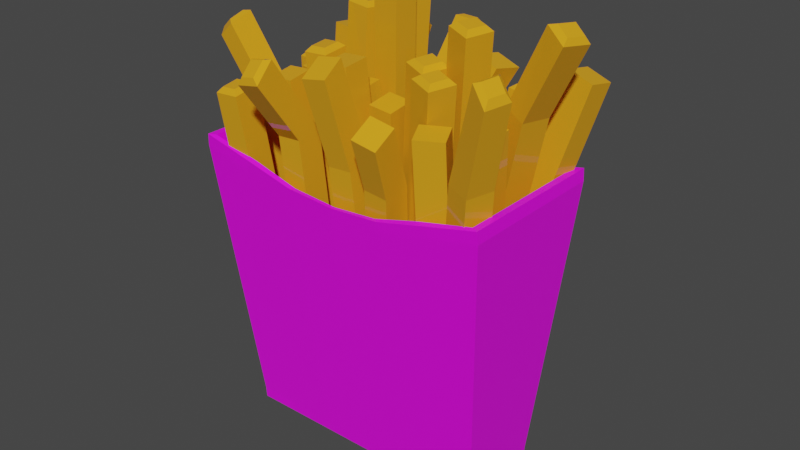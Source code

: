 # Source: fries.blend  (saved by Blender 2.93.20; exported with 4.5.12 LTS)
import bpy
from mathutils import Matrix  # noqa: F401  (used for matrix-valued properties, if any)

bpy.ops.wm.read_factory_settings(use_empty=True)
scene = bpy.context.scene
scene.name = 'Scene'

# ---- collections
col_collection = bpy.data.collections.new('Collection'); scene.collection.children.link(col_collection)

# ---- images (referenced by path relative to the original .blend; pixels are not part of the script)
import os
ASSET_DIR = os.environ.get("B2B_ASSET_DIR", "")  # directory of the original .blend (textures are referenced by path, not embedded)
HERE = os.path.dirname(os.path.abspath(__file__))  # packed textures are extracted next to this script under _unpacked/

def load_image(name, relpath, width, height, colorspace="sRGB"):
    """Load a texture the original file referenced (path relative to the .blend, or extracted next to this script)."""
    p = next((c for c in (os.path.join(HERE, relpath), os.path.join(ASSET_DIR, relpath)) if relpath and os.path.exists(c)), "")
    if p:
        img = bpy.data.images.load(p, check_existing=True)
        img.name = name
    else:  # same state as the original file: an image datablock whose file is absent (Cycles renders it pink)
        img = bpy.data.images.new(name, width, height)
        img.source = "FILE"
        img.filepath = "//" + (relpath or name)
    img.colorspace_settings.name = colorspace
    return img
img_palete_png_001 = load_image('palete.png.001', 'palete.png', 1024, 1024, 'sRGB')

# ---- materials (node trees are filled in below, after node groups)
mat_material_011 = bpy.data.materials.new('Material.011')
mat_material_011.use_transparent_shadow = False
mat_material_011.roughness = 0.5
mat_fries = bpy.data.materials.new('fries')
mat_fries.use_transparent_shadow = False
mat_fries.diffuse_color = (0.8, 0.3575, 0.01557, 1.0)
mat_fries.roughness = 0.0
mat_fries.specular_intensity = 0.1736

# ---- material node trees
mat_material_011.use_nodes = True; mat_material_011.node_tree.nodes.clear()
_N = mat_material_011.node_tree.nodes; _L = mat_material_011.node_tree.links
n0 = _N.new('ShaderNodeBsdfPrincipled'); n0.name = 'Principled BSDF'; n0.location = (10, 300)
n0.distribution = 'GGX'
n0.subsurface_method = 'BURLEY'
n0.inputs[3].default_value = 1.45
n0.inputs[27].default_value = (0.0, 0.0, 0.0, 1.0)
n0.inputs[28].default_value = 1.0
n1 = _N.new('ShaderNodeOutputMaterial'); n1.name = 'Material Output'; n1.location = (300, 300)
n2 = _N.new('ShaderNodeNormalMap'); n2.name = 'Normal Map'; n2.location = (-300, -300)
n2.label = 'Normal/Map'
n2.inputs[0].default_value = 0.0
n3 = _N.new('ShaderNodeTexImage'); n3.name = 'Image Texture'; n3.location = (-300, 600)
n3.image = img_palete_png_001
_L.new(n0.outputs[0], n1.inputs[0])
_L.new(n2.outputs[0], n0.inputs[5])
_L.new(n3.outputs[0], n0.inputs[0])
n1.is_active_output = True
mat_fries.use_nodes = True; mat_fries.node_tree.nodes.clear()
_N = mat_fries.node_tree.nodes; _L = mat_fries.node_tree.links
n0 = _N.new('ShaderNodeBsdfPrincipled'); n0.name = 'Principled BSDF'; n0.location = (10, 300)
n0.distribution = 'GGX'
n0.subsurface_method = 'BURLEY'
n0.inputs[0].default_value = (0.8, 0.3575, 0.01557, 1.0)
n0.inputs[2].default_value = 0.0
n0.inputs[3].default_value = 1.45
n0.inputs[13].default_value = 0.1736
n0.inputs[27].default_value = (0.0, 0.0, 0.0, 1.0)
n0.inputs[28].default_value = 1.0
n1 = _N.new('ShaderNodeOutputMaterial'); n1.name = 'Material Output'; n1.location = (300, 300)
n2 = _N.new('ShaderNodeNormalMap'); n2.name = 'Normal Map'; n2.location = (-300, -300)
n2.label = 'Normal/Map'
n2.inputs[0].default_value = 0.0
_L.new(n0.outputs[0], n1.inputs[0])
_L.new(n2.outputs[0], n0.inputs[5])
n1.is_active_output = True

# ---- world
world_world = bpy.data.worlds.new('World'); scene.world = world_world
world_world.use_nodes = True; world_world.node_tree.nodes.clear()
_N = world_world.node_tree.nodes; _L = world_world.node_tree.links
n0 = _N.new('ShaderNodeOutputWorld'); n0.name = 'World Output'; n0.location = (300, 300)
n1 = _N.new('ShaderNodeBackground'); n1.name = 'Background'; n1.location = (10, 300)
n1.inputs[0].default_value = (0.05088, 0.05088, 0.05088, 1.0)
_L.new(n1.outputs[0], n0.inputs[0])
n0.is_active_output = True
world_world.color = (0.05088, 0.05088, 0.05088)
world_world.use_sun_shadow = False
world_world.sun_shadow_jitter_overblur = 0.0

# ---- meshes
me_cube_030 = bpy.data.meshes.new('Cube.030')
me_cube_030.from_pydata([(0.08554, 0.04378, 0.1792), (0.07609, 0.02739, 0.001046), (0.08554, -0.04232, 0.1792), (0.07609, -0.02338, 0.001046), (-0.08441, 0.04378, 0.1792), (-0.07901, 0.02739, 0.001046), (-0.08441, -0.04232, 0.1792), (-0.07901, -0.02338, 0.001046), (0.09001, -0.04403, 0.1723), (0.09002, 0.04547, 0.1723), (-0.08869, -0.04445, 0.1792), (-0.0893, 0.04546, 0.1724), (-0.06055, -0.04363, 0.1657), (-0.03033, -0.0436, 0.1583), (0.0003941, -0.04359, 0.156), (0.03112, -0.0436, 0.1583), (0.06134, -0.04363, 0.1657), (0.05024, -0.02338, 0.001046), (0.02439, -0.02338, 0.001046), (-0.001461, -0.02338, 0.001046), (-0.02731, -0.02338, 0.001046), (-0.05316, -0.02338, 0.001046), (0.06136, 0.04493, 0.1656), (0.03112, 0.0449, 0.1583), (0.0003853, 0.04507, 0.156), (-0.03034, 0.04508, 0.1583), (-0.06056, 0.04511, 0.1656), (-0.05316, 0.02739, 0.001046), (-0.02731, 0.02739, 0.001046), (-0.001461, 0.02739, 0.001046), (0.02439, 0.02739, 0.001046), (0.05024, 0.02739, 0.001046), (-0.05347, -0.04232, 0.1721), (-0.02654, -0.04232, 0.1648), (0.0003941, -0.04232, 0.1627), (0.02733, -0.04232, 0.1648), (0.05426, -0.04232, 0.1721), (0.05426, 0.04378, 0.1721), (0.02733, 0.04378, 0.1648), (0.0003941, 0.04378, 0.1627), (-0.02654, 0.04378, 0.1648), (-0.05347, 0.04378, 0.1721), (0.06046, -0.02975, 0.07908), (0.06046, 0.03113, 0.07908), (0.04044, -0.02975, 0.07379), (-0.05967, 0.03113, 0.07908), (-0.05967, -0.02975, 0.07908), (-0.03965, 0.03113, 0.07379), (-0.03965, -0.02975, 0.07379), (-0.01963, -0.02975, 0.06841), (0.0003941, -0.02975, 0.06678), (0.02042, -0.02975, 0.06841), (0.04044, 0.03113, 0.07379), (0.02042, 0.03113, 0.06841), (0.0003941, 0.03113, 0.06678), (-0.01963, 0.03113, 0.06841), (0.08948, -0.04445, 0.1792), (0.08948, 0.04583, 0.1792), (0.07635, 0.02775, 0.007855), (0.05978, -0.04445, 0.1721), (0.07635, -0.02379, 0.007855), (-0.05316, -0.0242, 0.007661), (-0.0792, -0.02379, 0.007855), (-0.08869, 0.04583, 0.1792), (-0.08929, -0.04403, 0.1724), (-0.05899, 0.04583, 0.1721), (-0.0792, 0.02775, 0.007855), (0.05024, 0.02811, 0.007706), (-0.05899, -0.04445, 0.1721), (-0.0293, -0.04445, 0.1648), (0.0003941, -0.04445, 0.1627), (0.03009, -0.04445, 0.1648), (0.05024, -0.0242, 0.007659), (0.02439, -0.02423, 0.007647), (-0.001461, -0.02424, 0.007643), (-0.02731, -0.02423, 0.007648), (0.05978, 0.04565, 0.1721), (0.03009, 0.04565, 0.1648), (0.0003941, 0.04583, 0.1627), (-0.0293, 0.04583, 0.1648), (-0.05316, 0.02811, 0.007705), (-0.02731, 0.02814, 0.007695), (-0.001461, 0.02814, 0.007691), (0.02439, 0.02813, 0.007696)], [], [(9, 58, 60, 8), (12, 61, 62, 64), (64, 62, 66, 11), (22, 67, 58, 9), (0, 2, 42, 43), (2, 0, 57, 56), (36, 2, 56, 59), (4, 6, 10, 63), (41, 4, 63, 65), (0, 37, 76, 57), (37, 38, 77, 76), (38, 39, 78, 77), (39, 40, 79, 78), (40, 41, 65, 79), (6, 32, 68, 10), (32, 33, 69, 68), (33, 34, 70, 69), (34, 35, 71, 70), (35, 36, 59, 71), (1, 5, 7, 3), (41, 40, 55, 47), (33, 32, 48, 49), (40, 39, 54, 55), (32, 6, 46, 48), (39, 38, 53, 54), (11, 66, 80, 26), (26, 80, 81, 25), (25, 81, 82, 24), (24, 82, 83, 23), (23, 83, 67, 22), (8, 60, 72, 16), (16, 72, 73, 15), (15, 73, 74, 14), (14, 74, 75, 13), (13, 75, 61, 12), (48, 46, 45, 47), (42, 44, 52, 43), (44, 51, 53, 52), (51, 50, 54, 53), (50, 49, 55, 54), (49, 48, 47, 55), (34, 33, 49, 50), (2, 36, 44, 42), (35, 34, 50, 51), (6, 4, 45, 46), (36, 35, 51, 44), (4, 41, 47, 45), (37, 0, 43, 52), (38, 37, 52, 53), (9, 8, 56, 57), (60, 58, 1, 3), (8, 16, 59, 56), (62, 61, 21, 7), (64, 11, 63, 10), (66, 62, 7, 5), (11, 26, 65, 63), (58, 67, 31, 1), (12, 64, 10, 68), (13, 12, 68, 69), (14, 13, 69, 70), (15, 14, 70, 71), (16, 15, 71, 59), (72, 60, 3, 17), (73, 72, 17, 18), (74, 73, 18, 19), (75, 74, 19, 20), (61, 75, 20, 21), (22, 9, 57, 76), (23, 22, 76, 77), (24, 23, 77, 78), (25, 24, 78, 79), (26, 25, 79, 65), (80, 66, 5, 27), (81, 80, 27, 28), (82, 81, 28, 29), (83, 82, 29, 30), (67, 83, 30, 31)])
me_cube_030.polygons.foreach_set('use_smooth', [True] * 77)
_k = set([(0, 2), (0, 37), (0, 43), (0, 57), (1, 3), (1, 58), (2, 36), (2, 42), (2, 56), (3, 60), (4, 6), (4, 41), (4, 45), (4, 63), (5, 7), (5, 66), (6, 10), (6, 32), (6, 46), (7, 62), (8, 9), (8, 16), (8, 56), (8, 60), (9, 22), (9, 57), (9, 58), (10, 63), (10, 64), (10, 68), (11, 26), (11, 63), (11, 64), (11, 66), (12, 64), (12, 68), (13, 69), (13, 75), (14, 70), (14, 74), (15, 16), (15, 71), (16, 59), (17, 72), (21, 61), (22, 76), (23, 83), (24, 78), (24, 82), (25, 26), (25, 79), (26, 65), (27, 80), (30, 83), (31, 67), (32, 33), (32, 68), (33, 34), (33, 49), (33, 69), (34, 35), (34, 50), (34, 70), (35, 36), (35, 51), (35, 71), (36, 59), (37, 38), (37, 76), (38, 39), (38, 53), (38, 77), (39, 40), (39, 54), (39, 78), (40, 41), (40, 55), (40, 79), (41, 65), (42, 43), (42, 44), (43, 52), (44, 51), (45, 46), (45, 47), (46, 48), (47, 55), (48, 49), (49, 50), (49, 55), (50, 51), (50, 54), (51, 53), (52, 53), (53, 54), (54, 55), (56, 57), (56, 59), (57, 76), (58, 60), (58, 67), (59, 71), (60, 72), (61, 62), (61, 75), (62, 64), (62, 66), (63, 65), (65, 79), (66, 80), (68, 69), (69, 70), (70, 71), (72, 73), (76, 77), (77, 78), (78, 79)])
me_cube_030.attributes.new('sharp_edge', 'BOOLEAN', 'EDGE').data.foreach_set('value', [ (min(e.vertices), max(e.vertices)) in _k for e in me_cube_030.edges])
_uv = me_cube_030.uv_layers.new(name='UVMap')
_uv.uv.foreach_set('vector', [0.9481, 0.9244, 0.9506, 0.9244, 0.9506, 0.9271, 0.9481, 0.9271, 0.9481, 0.9295, 0.9506, 0.9294, 0.9506, 0.9299, 0.9481, 0.9299, 0.9481, 0.9299, 0.9506, 0.9299, 0.9506, 0.9327, 0.9481, 0.9326, 0.9481, 0.935, 0.9506, 0.935, 0.9506, 0.9354, 0.9481, 0.9354, 0.9093, 0.9579, 0.9093, 0.9327, 0.9093, 0.9327, 0.9093, 0.9579, 0.2996, 0.9285, 0.2996, 0.9387, 0.299, 0.9393, 0.299, 0.9279, 0.3013, 0.9285, 0.2996, 0.9285, 0.299, 0.9279, 0.3009, 0.9279, 0.3225, 0.8995, 0.3225, 0.9052, 0.3222, 0.9055, 0.3222, 0.8992, 0.3081, 0.9387, 0.3098, 0.9387, 0.3104, 0.9393, 0.3085, 0.9393, 0.2996, 0.9387, 0.3013, 0.9387, 0.3009, 0.9393, 0.299, 0.9393, 0.3013, 0.9387, 0.303, 0.9387, 0.3028, 0.9393, 0.3009, 0.9393, 0.303, 0.9387, 0.3047, 0.9387, 0.3047, 0.9393, 0.3028, 0.9393, 0.3047, 0.9387, 0.3064, 0.9387, 0.3066, 0.9393, 0.3047, 0.9393, 0.3064, 0.9387, 0.3081, 0.9387, 0.3085, 0.9393, 0.3066, 0.9393, 0.3098, 0.9285, 0.3081, 0.9285, 0.3085, 0.9279, 0.3104, 0.9279, 0.3081, 0.9285, 0.3064, 0.9285, 0.3066, 0.9279, 0.3085, 0.9279, 0.3064, 0.9285, 0.3047, 0.9285, 0.3047, 0.9279, 0.3066, 0.9279, 0.3047, 0.9285, 0.303, 0.9285, 0.3028, 0.9279, 0.3047, 0.9279, 0.303, 0.9285, 0.3013, 0.9285, 0.3009, 0.9279, 0.3028, 0.9279, 0.3047, 0.9155, 0.3047, 0.9752, 0.3047, 0.9553, 0.3047, 0.9354, 0.9303, 0.9579, 0.9261, 0.9579, 0.9261, 0.9579, 0.9303, 0.9579, 0.9261, 0.9327, 0.9303, 0.9327, 0.9303, 0.9327, 0.9261, 0.9327, 0.9261, 0.9579, 0.9219, 0.9579, 0.9219, 0.9579, 0.9261, 0.9579, 0.9303, 0.9327, 0.9345, 0.9327, 0.9345, 0.9327, 0.9303, 0.9327, 0.9219, 0.9579, 0.9177, 0.9579, 0.9177, 0.9579, 0.9219, 0.9579, 0.9481, 0.9326, 0.9506, 0.9327, 0.9506, 0.9331, 0.9481, 0.9331, 0.9481, 0.9331, 0.9506, 0.9331, 0.9506, 0.9336, 0.9481, 0.9336, 0.9481, 0.9336, 0.9506, 0.9336, 0.9506, 0.934, 0.9481, 0.934, 0.9481, 0.934, 0.9506, 0.934, 0.9506, 0.9345, 0.9481, 0.9345, 0.9481, 0.9345, 0.9506, 0.9345, 0.9506, 0.935, 0.9481, 0.935, 0.9481, 0.9271, 0.9506, 0.9271, 0.9506, 0.9276, 0.9481, 0.9276, 0.9481, 0.9276, 0.9506, 0.9276, 0.9506, 0.9281, 0.9481, 0.928, 0.9481, 0.928, 0.9506, 0.9281, 0.9506, 0.9285, 0.9481, 0.9285, 0.9481, 0.9285, 0.9506, 0.9285, 0.9506, 0.929, 0.9481, 0.929, 0.9481, 0.929, 0.9506, 0.929, 0.9506, 0.9294, 0.9481, 0.9295, 0.6753, 0.5515, 0.679, 0.5515, 0.679, 0.5735, 0.6753, 0.5735, 0.657, 0.5515, 0.6606, 0.5515, 0.6606, 0.5735, 0.657, 0.5735, 0.6606, 0.5515, 0.6643, 0.5515, 0.6643, 0.5735, 0.6606, 0.5735, 0.6643, 0.5515, 0.668, 0.5515, 0.668, 0.5735, 0.6643, 0.5735, 0.668, 0.5515, 0.6716, 0.5515, 0.6716, 0.5735, 0.668, 0.5735, 0.6716, 0.5515, 0.6753, 0.5515, 0.6753, 0.5735, 0.6716, 0.5735, 0.9219, 0.9327, 0.9261, 0.9327, 0.9261, 0.9327, 0.9219, 0.9327, 0.9093, 0.9327, 0.9135, 0.9327, 0.9135, 0.9327, 0.9093, 0.9327, 0.9177, 0.9327, 0.9219, 0.9327, 0.9219, 0.9327, 0.9177, 0.9327, 0.9345, 0.9327, 0.9345, 0.9579, 0.9345, 0.9579, 0.9345, 0.9327, 0.9135, 0.9327, 0.9177, 0.9327, 0.9177, 0.9327, 0.9135, 0.9327, 0.9345, 0.9579, 0.9303, 0.9579, 0.9303, 0.9579, 0.9345, 0.9579, 0.9135, 0.9579, 0.9093, 0.9579, 0.9093, 0.9579, 0.9135, 0.9579, 0.9177, 0.9579, 0.9135, 0.9579, 0.9135, 0.9579, 0.9177, 0.9579, 0.3086, 0.9365, 0.3086, 0.9449, 0.3083, 0.9449, 0.3083, 0.9365, 0.3164, 0.9449, 0.3164, 0.9366, 0.3167, 0.9365, 0.3167, 0.9449, 0.3086, 0.9449, 0.3086, 0.9462, 0.3083, 0.9463, 0.3083, 0.9449, 0.3164, 0.9534, 0.3164, 0.9519, 0.3167, 0.9519, 0.3167, 0.9533, 0.3086, 0.9534, 0.3086, 0.9617, 0.3083, 0.9617, 0.3083, 0.9533, 0.3164, 0.9617, 0.3164, 0.9534, 0.3167, 0.9533, 0.3167, 0.9617, 0.3086, 0.9617, 0.3086, 0.963, 0.3083, 0.9631, 0.3083, 0.9617, 0.3164, 0.9701, 0.3164, 0.9687, 0.3167, 0.9687, 0.3167, 0.9701, 0.3086, 0.952, 0.3086, 0.9534, 0.3083, 0.9533, 0.3083, 0.9519, 0.3086, 0.9506, 0.3086, 0.952, 0.3083, 0.9519, 0.3083, 0.9505, 0.3086, 0.9491, 0.3086, 0.9506, 0.3083, 0.9505, 0.3083, 0.9491, 0.3087, 0.9477, 0.3086, 0.9491, 0.3083, 0.9491, 0.3083, 0.9477, 0.3086, 0.9462, 0.3087, 0.9477, 0.3083, 0.9477, 0.3083, 0.9463, 0.3164, 0.9464, 0.3164, 0.9449, 0.3167, 0.9449, 0.3167, 0.9463, 0.3164, 0.9477, 0.3164, 0.9464, 0.3167, 0.9463, 0.3167, 0.9477, 0.3164, 0.9491, 0.3164, 0.9477, 0.3167, 0.9477, 0.3167, 0.9491, 0.3164, 0.9505, 0.3164, 0.9491, 0.3167, 0.9491, 0.3167, 0.9505, 0.3164, 0.9519, 0.3164, 0.9505, 0.3167, 0.9505, 0.3167, 0.9519, 0.3086, 0.9688, 0.3086, 0.9702, 0.3083, 0.9701, 0.3083, 0.9687, 0.3086, 0.9674, 0.3086, 0.9688, 0.3083, 0.9687, 0.3083, 0.9673, 0.3086, 0.9659, 0.3086, 0.9674, 0.3083, 0.9673, 0.3083, 0.9659, 0.3087, 0.9645, 0.3086, 0.9659, 0.3083, 0.9659, 0.3083, 0.9645, 0.3086, 0.963, 0.3087, 0.9645, 0.3083, 0.9645, 0.3083, 0.9631, 0.3164, 0.9631, 0.3164, 0.9617, 0.3167, 0.9617, 0.3167, 0.9631, 0.3164, 0.9645, 0.3164, 0.9631, 0.3167, 0.9631, 0.3167, 0.9645, 0.3164, 0.9659, 0.3164, 0.9645, 0.3167, 0.9645, 0.3167, 0.9659, 0.3164, 0.9673, 0.3164, 0.9659, 0.3167, 0.9659, 0.3167, 0.9673, 0.3164, 0.9687, 0.3164, 0.9673, 0.3167, 0.9673, 0.3167, 0.9687])
me_cube_030.materials.append(mat_material_011)
me_cube_030.use_remesh_fix_poles = True
me_cube_030.use_remesh_preserve_attributes = False
me_cube_030.update()
me_cube_030.normals_split_custom_set([tuple(v) for v in zip(*[iter([-0.9966, 8.042e-05, 0.08281, -0.9966, 8.042e-05, 0.08281, -0.9966, 8.042e-05, 0.08281, -0.9966, 8.042e-05, 0.08281, 0.02186, 0.9913, 0.1294, 0.016, 0.9921, 0.1241, 0.01559, 0.9923, 0.1229, 0.01559, 0.9923, 0.1229, 0.9981, 1.891e-05, 0.06126, 0.9981, 1.891e-05, 0.06126, 0.9981, 1.891e-05, 0.06126, 0.9981, 1.891e-05, 0.06126, -0.02226, -0.9937, 0.1102, -0.008383, -0.9941, 0.1084, -0.01032, -0.9942, 0.1073, -0.01032, -0.9942, 0.1073, 0.97, -6.54e-08, -0.243, 0.97, -6.54e-08, -0.243, 0.97, -6.54e-08, -0.243, 0.97, -6.54e-08, -0.243, 0.0, -8.448e-08, -1.0, 0.0, -8.448e-08, -1.0, 0.0, -8.448e-08, -1.0, 0.0, -8.448e-08, -1.0, 0.203, 0.4504, -0.8694, 0.203, 0.4504, -0.8694, 0.203, 0.4504, -0.8694, 0.203, 0.4504, -0.8694, 0.0, -8.448e-08, -1.0, 0.0, -8.448e-08, -1.0, 0.0, -8.448e-08, -1.0, 0.0, -8.448e-08, -1.0, -0.2006, -0.4793, -0.8544, -0.2006, -0.4793, -0.8544, -0.2006, -0.4793, -0.8544, -0.2006, -0.4793, -0.8544, 0.2004, -0.4837, -0.852, 0.2004, -0.4837, -0.852, 0.2004, -0.4837, -0.852, 0.2004, -0.4837, -0.852, 0.2173, -0.4812, -0.8492, 0.2173, -0.4812, -0.8492, 0.2173, -0.4812, -0.8492, 0.2173, -0.4812, -0.8492, 0.07697, -0.05421, -0.9956, 0.07697, -0.05421, -0.9956, 0.07697, -0.05421, -0.9956, 0.07697, -0.05421, -0.9956, -0.07715, -0.05195, -0.9957, -0.07715, -0.05195, -0.9957, -0.07715, -0.05195, -0.9957, -0.07715, -0.05195, -0.9957, -0.2216, -0.4477, -0.8663, -0.2216, -0.4477, -0.8663, -0.2216, -0.4477, -0.8663, -0.2216, -0.4477, -0.8663, -0.2024, 0.4648, -0.862, -0.2024, 0.4648, -0.862, -0.2024, 0.4648, -0.862, -0.2024, 0.4648, -0.862, -0.2233, 0.4337, -0.8729, -0.2233, 0.4337, -0.8729, -0.2233, 0.4337, -0.8729, -0.2233, 0.4337, -0.8729, -0.07716, 0.04994, -0.9958, -0.07716, 0.04994, -0.9958, -0.07716, 0.04994, -0.9958, -0.07716, 0.04994, -0.9958, 0.07716, 0.04994, -0.9958, 0.07716, 0.04994, -0.9958, 0.07716, 0.04994, -0.9958, 0.07716, 0.04994, -0.9958, 0.2233, 0.4337, -0.8729, 0.2233, 0.4337, -0.8729, 0.2233, 0.4337, -0.8729, 0.2233, 0.4337, -0.8729, 0.0, 1.628e-07, 1.0, 0.0, 1.628e-07, 1.0, 0.0, 1.628e-07, 1.0, 0.0, 1.628e-07, 1.0, -0.03523, 0.9906, -0.1325, -0.03564, 0.9905, -0.1325, -0.03564, 0.9905, -0.1325, -0.03272, 0.9906, -0.1326, -0.03542, -0.9907, -0.1317, -0.03502, -0.9907, -0.1317, -0.03245, -0.9907, -0.1318, -0.03542, -0.9907, -0.1317, -0.01066, 0.9913, -0.1308, -0.01066, 0.9913, -0.1308, -0.01066, 0.9913, -0.1308, -0.01066, 0.9913, -0.1308, -0.03502, -0.9907, -0.1317, -0.03209, -0.9908, -0.1318, -0.03209, -0.9908, -0.1318, -0.03245, -0.9907, -0.1318, 0.01066, 0.9913, -0.1308, 0.01066, 0.9913, -0.1308, 0.01066, 0.9913, -0.1308, 0.01066, 0.9913, -0.1308, 0.01366, -0.9941, 0.1078, 0.01366, -0.9941, 0.1078, 0.009498, -0.994, 0.109, 0.01432, -0.9939, 0.1097, 0.01432, -0.9939, 0.1097, 0.009498, -0.994, 0.109, 0.004847, -0.9938, 0.1109, 0.005377, -0.9936, 0.1128, 0.005377, -0.9936, 0.1128, 0.004847, -0.9938, 0.1109, -0.0007844, -0.9937, 0.1121, 0.006284, -0.9936, 0.1125, -0.01384, -0.9936, 0.1117, -0.0007844, -0.9937, 0.1121, -0.004019, -0.9937, 0.1119, -0.0153, -0.9938, 0.1098, -0.0153, -0.9938, 0.1098, -0.007232, -0.994, 0.109, -0.008383, -0.9941, 0.1084, -0.02226, -0.9937, 0.1102, -0.01561, 0.9923, 0.1232, -0.01561, 0.9923, 0.1232, -0.01604, 0.9921, 0.1245, -0.01634, 0.992, 0.1254, -0.01634, 0.992, 0.1254, -0.01604, 0.9921, 0.1245, -0.005498, 0.9919, 0.1268, -0.006206, 0.9917, 0.1287, -0.006206, 0.9917, 0.1287, -0.005498, 0.9919, 0.1268, 2.691e-05, 0.9918, 0.1281, -0.00918, 0.9917, 0.1283, 0.007168, 0.9917, 0.1283, 2.691e-05, 0.9918, 0.1281, 0.001987, 0.9919, 0.127, 0.007264, 0.9917, 0.1283, 0.0286, 0.9921, 0.1222, 0.01638, 0.992, 0.1253, 0.016, 0.9921, 0.1241, 0.02186, 0.9913, 0.1294, -0.2576, -2.538e-07, -0.9662, -0.2555, -2.54e-07, -0.9668, -0.2555, -2.54e-07, -0.9668, -0.2576, -2.538e-07, -0.9662, 0.2555, -2.309e-07, -0.9668, 0.2576, -2.307e-07, -0.9662, 0.2576, -2.307e-07, -0.9662, 0.2555, -2.309e-07, -0.9668, 0.2576, -2.307e-07, -0.9662, 0.2597, -2.306e-07, -0.9657, 0.2597, -2.306e-07, -0.9657, 0.2576, -2.307e-07, -0.9662, 0.08119, -2.395e-07, -0.9967, 0.08119, -2.395e-07, -0.9967, 0.08119, -2.395e-07, -0.9967, 0.08119, -2.395e-07, -0.9967, -0.08119, -2.484e-07, -0.9967, -0.08119, -2.484e-07, -0.9967, -0.08119, -2.484e-07, -0.9967, -0.08119, -2.484e-07, -0.9967, -0.2597, -2.537e-07, -0.9657, -0.2576, -2.538e-07, -0.9662, -0.2576, -2.538e-07, -0.9662, -0.2597, -2.537e-07, -0.9657, -0.01059, -0.9915, -0.13, -0.01059, -0.9915, -0.13, -0.01059, -0.9915, -0.13, -0.01059, -0.9915, -0.13, 0.03188, -0.9908, -0.1318, 0.03504, -0.9907, -0.1317, 0.03228, -0.9908, -0.1318, 0.03188, -0.9908, -0.1318, 0.01059, -0.9915, -0.13, 0.01059, -0.9915, -0.13, 0.01059, -0.9915, -0.13, 0.01059, -0.9915, -0.13, -0.9708, -6.7e-08, -0.2399, -0.9708, -6.7e-08, -0.2399, -0.9708, -6.7e-08, -0.2399, -0.9708, -6.7e-08, -0.2399, 0.03504, -0.9907, -0.1317, 0.03542, -0.9907, -0.1317, 0.03542, -0.9907, -0.1317, 0.03228, -0.9908, -0.1318, -0.0323, 0.9906, -0.1326, -0.03523, 0.9906, -0.1325, -0.03272, 0.9906, -0.1326, -0.0323, 0.9906, -0.1326, 0.0352, 0.9906, -0.1325, 0.03209, 0.9906, -0.1326, 0.03209, 0.9906, -0.1326, 0.03254, 0.9906, -0.1326, 0.03564, 0.9905, -0.1325, 0.0352, 0.9906, -0.1325, 0.03254, 0.9906, -0.1326, 0.03564, 0.9905, -0.1325, -0.9969, 6.69e-05, -0.07873, -0.9969, 6.69e-05, -0.07873, -0.9969, 6.69e-05, -0.07873, -0.9969, 6.69e-05, -0.07873, -0.9993, -8.484e-06, 0.03794, -0.9993, -8.484e-06, 0.03794, -0.9993, -8.484e-06, 0.03794, -0.9993, -8.484e-06, 0.03794, -0.01456, 0.9958, 0.09074, -0.01456, 0.9958, 0.09074, -0.01456, 0.9958, 0.09074, -0.01456, 0.9958, 0.09074, 0.008232, 0.9958, 0.0911, 0.008232, 0.9958, 0.0911, 0.008232, 0.9958, 0.0911, 0.008232, 0.9958, 0.0911, 0.9961, 1.804e-05, -0.08859, 0.9961, 1.804e-05, -0.08859, 0.9961, 1.804e-05, -0.08859, 0.9961, 1.804e-05, -0.08859, 0.9996, -5.883e-06, 0.02745, 0.9996, -5.883e-06, 0.02745, 0.9996, -5.883e-06, 0.02745, 0.9996, -5.883e-06, 0.02745, 0.01273, -0.9968, 0.07939, 0.01273, -0.9968, 0.07939, 0.01273, -0.9968, 0.07939, 0.01273, -0.9968, 0.07939, -0.007149, -0.9968, 0.07963, -0.007149, -0.9968, 0.07963, -0.007149, -0.9968, 0.07963, -0.007149, -0.9968, 0.07963, 0.01449, 0.9958, 0.09043, 0.01449, 0.9958, 0.09043, 0.01449, 0.9958, 0.09043, 0.01449, 0.9958, 0.09043, 0.0286, 0.9921, 0.1222, 0.02186, 0.9913, 0.1294, 0.02924, 0.9921, 0.122, 0.02924, 0.9921, 0.122, 0.007168, 0.9917, 0.1283, 0.007264, 0.9917, 0.1283, 0.009322, 0.9917, 0.1282, 0.009322, 0.9917, 0.1282, -0.006206, 0.9917, 0.1287, -0.00918, 0.9917, 0.1283, -0.009357, 0.9917, 0.1283, -0.009357, 0.9917, 0.1283, -0.02932, 0.9921, 0.1223, -0.02932, 0.9921, 0.1223, -0.02932, 0.9921, 0.1223, -0.02932, 0.9921, 0.1223, -0.008239, 0.9958, 0.09142, -0.008239, 0.9958, 0.09142, -0.008239, 0.9958, 0.09142, -0.008239, 0.9958, 0.09142, -0.005498, 0.9919, 0.1268, -0.0005024, 0.9921, 0.1251, -0.0005024, 0.9921, 0.1251, -0.0003431, 0.992, 0.1265, 2.691e-05, 0.9918, 0.1281, -0.005498, 0.9919, 0.1268, -0.0003431, 0.992, 0.1265, 1.536e-05, 0.9918, 0.1277, 0.001987, 0.9919, 0.127, 2.691e-05, 0.9918, 0.1281, 1.536e-05, 0.9918, 0.1277, 0.0003653, 0.992, 0.1262, 0.0005161, 0.9922, 0.1248, 0.001987, 0.9919, 0.127, 0.0003653, 0.992, 0.1262, 0.0005161, 0.9922, 0.1248, -0.006681, -0.9968, 0.07961, -0.006681, -0.9968, 0.07961, -0.006681, -0.9968, 0.07961, -0.006681, -0.9968, 0.07961, -0.0153, -0.9938, 0.1098, -0.02226, -0.9937, 0.1102, -0.02541, -0.994, 0.1063, -0.01971, -0.9938, 0.109, -0.01384, -0.9936, 0.1117, -0.0153, -0.9938, 0.1098, -0.01971, -0.9938, 0.109, -0.01401, -0.9936, 0.1117, 0.005377, -0.9936, 0.1128, 0.006284, -0.9936, 0.1125, 0.008182, -0.9936, 0.1123, 0.008182, -0.9936, 0.1123, 0.02563, -0.9939, 0.107, 0.02563, -0.9939, 0.107, 0.02563, -0.9939, 0.107, 0.02563, -0.9939, 0.107, 0.007213, -0.9968, 0.07998, 0.007213, -0.9968, 0.07998, 0.007213, -0.9968, 0.07998, 0.007213, -0.9968, 0.07998, 0.004847, -0.9938, 0.1109, 0.009498, -0.994, 0.109, 0.0004556, -0.994, 0.1094, 0.0003071, -0.9939, 0.1106, -0.0007844, -0.9937, 0.1121, 0.004847, -0.9938, 0.1109, 0.0003071, -0.9939, 0.1106, -3.639e-05, -0.9937, 0.1117, -0.004019, -0.9937, 0.1119, -0.0007844, -0.9937, 0.1121, -3.639e-05, -0.9937, 0.1117, -0.0002315, -0.9938, 0.1115, -0.008383, -0.9941, 0.1084, -0.007232, -0.994, 0.109, -0.00046, -0.9941, 0.1089, -0.00046, -0.9941, 0.1089])] * 3)])
me_cube_057 = bpy.data.meshes.new('Cube.057')
me_cube_057.from_pydata([(-0.0351, -0.03363, 0.1031), (-0.03558, -0.01808, 0.1043), (-0.0212, -0.03326, 0.1038), (-0.02168, -0.01771, 0.105), (-0.07786, -0.007867, 0.1145), (-0.07834, 0.00768, 0.1157), (-0.06396, -0.007494, 0.1151), (-0.06444, 0.008053, 0.1164), (-0.0602, -0.002058, 0.0931), (-0.06574, -0.01794, 0.2094), (-0.06082, 0.01339, 0.09518), (-0.06636, -0.002487, 0.2114), (-0.04631, -0.001598, 0.09382), (-0.05184, -0.01748, 0.2101), (-0.04693, 0.01385, 0.0959), (-0.05246, -0.002027, 0.2122), (-0.0351, -0.007867, 0.1031), (-0.03558, 0.00768, 0.1043), (-0.0212, -0.007494, 0.1038), (-0.02168, 0.008053, 0.105), (-0.01652, 0.001276, 0.0961), (-0.02184, -0.01232, 0.2127), (-0.01698, 0.01677, 0.09789), (-0.0223, 0.003174, 0.2144), (-0.002617, 0.001614, 0.09678), (-0.007935, -0.01198, 0.2133), (-0.00308, 0.01711, 0.09856), (-0.008398, 0.003512, 0.2151), (-0.008177, -0.001148, 0.09572), (0.004237, -0.01931, 0.2111), (-0.007917, 0.01427, 0.09811), (0.004497, -0.003898, 0.2135), (0.005667, -0.00115, 0.09423), (0.01808, -0.01932, 0.2096), (0.005927, 0.01427, 0.09662), (0.01834, -0.0039, 0.212), (0.006923, 0.001134, 0.1079), (0.01179, 0.01593, 0.1087), (0.01996, -0.003001, 0.1053), (0.02483, 0.0118, 0.1061), (-0.06448, 0.02297, 0.09569), (-0.0492, 0.02006, 0.09696), (-0.06712, 0.009306, 0.09617), (-0.05184, 0.0064, 0.09744), (0.000458, 0.02419, 0.1182), (0.03969, 0.03866, 0.2307), (0.01529, 0.02134, 0.1143), (0.05452, 0.03581, 0.2268), (-0.001643, 0.01056, 0.1202), (0.0356, 0.02504, 0.2327), (0.01319, 0.007714, 0.1163), (0.05044, 0.02219, 0.2288), (-0.01865, 0.02619, 0.1477), (-0.01257, 0.02027, 0.2649), (-0.003144, 0.02471, 0.1469), (0.002944, 0.01879, 0.264), (-0.02, 0.01234, 0.1471), (-0.01392, 0.006425, 0.2643), (-0.004496, 0.01087, 0.1462), (0.001592, 0.00495, 0.2634), (-0.042, 0.02305, 0.1099), (-0.02664, 0.02031, 0.1094), (-0.04441, 0.009359, 0.1107), (-0.02905, 0.006626, 0.1102), (0.006612, 0.03325, 0.09961), (0.01154, 0.05143, 0.2156), (0.0219, 0.03015, 0.09945), (0.02683, 0.04833, 0.2154), (0.003906, 0.01978, 0.1018), (0.008833, 0.03795, 0.2178), (0.0192, 0.01668, 0.1017), (0.02412, 0.03485, 0.2176), (-0.0131, 0.03427, 0.1146), (0.00216, 0.03103, 0.1147), (-0.01594, 0.02097, 0.1176), (-0.0006774, 0.01773, 0.1176), (-0.04233, 0.03655, 0.1145), (-0.02698, 0.03374, 0.1143), (-0.04478, 0.02302, 0.1167), (-0.02943, 0.02021, 0.1165), (-0.06493, 0.0373, 0.1106), (-0.06008, 0.0436, 0.2278), (-0.04957, 0.03456, 0.1102), (-0.04473, 0.04087, 0.2273), (-0.06733, 0.02361, 0.1115), (-0.06249, 0.02991, 0.2287), (-0.05198, 0.02088, 0.111), (-0.04713, 0.02718, 0.2282), (-0.0703, 0.03589, 0.08928), (-0.08345, 0.04718, 0.2055), (-0.05507, 0.03318, 0.09127), (-0.06821, 0.04448, 0.2074), (-0.07287, 0.02224, 0.09032), (-0.08601, 0.03354, 0.2065), (-0.05763, 0.01953, 0.0923), (-0.07078, 0.03083, 0.2085), (-0.022, 0.03366, 0.1065), (-0.01715, 0.03996, 0.2623), (-0.006642, 0.03092, 0.106), (-0.001797, 0.03723, 0.2618), (-0.02441, 0.01997, 0.1074), (-0.01956, 0.02627, 0.2632), (-0.009051, 0.01724, 0.1069), (-0.004206, 0.02354, 0.2627), (-0.0546, 0.02835, 0.0978), (-0.05686, 0.01303, 0.2142), (-0.03925, 0.02557, 0.09773), (-0.0415, 0.01026, 0.2142), (-0.05706, 0.01477, 0.09597), (-0.05932, -0.0005476, 0.2124), (-0.04171, 0.01199, 0.0959), (-0.04396, -0.003321, 0.2123), (0.05913, -0.03016, 0.1168), (0.06399, -0.01536, 0.1177), (0.07217, -0.03429, 0.1142), (0.07703, -0.01949, 0.1151), (0.05022, -0.001148, 0.09572), (0.06263, -0.01931, 0.2111), (0.05048, 0.01427, 0.09811), (0.06289, -0.003898, 0.2135), (0.06406, -0.00115, 0.09423), (0.07648, -0.01932, 0.2096), (0.06432, 0.01427, 0.09662), (0.07674, -0.0039, 0.212), (0.0537, 0.03707, 0.1182), (0.08548, 0.0484, 0.2307), (0.06854, 0.03422, 0.1143), (0.1003, 0.04555, 0.2268), (0.0516, 0.02345, 0.1202), (0.08338, 0.03478, 0.2327), (0.06644, 0.0206, 0.1163), (0.09822, 0.03193, 0.2288), (0.04697, 0.03111, 0.09961), (0.06227, 0.02801, 0.09945), (0.04427, 0.01763, 0.1018), (0.05956, 0.01453, 0.1017), (0.06225, -0.02445, 0.09961), (0.06924, -0.04194, 0.2156), (0.04816, -0.03117, 0.09945), (0.05515, -0.04865, 0.2154), (0.05631, -0.01205, 0.1018), (0.0633, -0.02954, 0.2178), (0.04223, -0.01877, 0.1017), (0.04922, -0.03626, 0.2176), (0.01157, -0.02906, 0.09572), (0.02415, -0.0549, 0.2092), (0.01184, -0.01364, 0.09811), (0.02449, -0.04149, 0.2172), (0.02542, -0.02906, 0.09423), (0.0376, -0.0533, 0.2059), (0.02568, -0.01364, 0.09662), (0.03793, -0.03988, 0.2139), (-0.00143, -0.03485, 0.1185), (-0.006041, -0.05469, 0.2317), (-0.001909, -0.01931, 0.1197), (-0.008112, -0.04096, 0.2389), (0.01247, -0.03448, 0.1192), (0.00768, -0.05375, 0.2339), (0.01199, -0.01893, 0.1204), (0.005608, -0.04002, 0.241), (-0.009682, -0.02036, 0.1031), (-0.01518, -0.02986, 0.231), (-0.01016, -0.004812, 0.1043), (-0.01566, -0.01431, 0.2323), (0.00422, -0.01999, 0.1038), (-0.001278, -0.02949, 0.2317), (0.003741, -0.004439, 0.105), (-0.001757, -0.01394, 0.2329), (0.02695, 0.007362, 0.1279), (0.03182, 0.02216, 0.1288), (0.03999, 0.003228, 0.1253), (0.04486, 0.01803, 0.1262), (-0.06988, -0.03218, 0.0931), (-0.0705, -0.01673, 0.09518), (-0.05598, -0.03172, 0.09382), (-0.0566, -0.01627, 0.0959), (0.02367, -0.01543, 0.1079), (0.02853, -0.0006335, 0.1087), (0.03671, -0.01957, 0.1053), (0.04157, -0.004768, 0.1061), (0.04584, 0.01643, 0.1371), (0.05123, 0.03107, 0.1372), (0.05827, 0.01188, 0.1328), (0.06366, 0.02652, 0.1329), (-0.004439, -0.04005, 0.1825), (-0.004918, -0.0245, 0.1837), (0.008984, -0.02413, 0.1844), (0.009463, -0.03968, 0.1832), (0.02043, -0.04201, 0.178), (0.02069, -0.0266, 0.1804), (0.03453, -0.0266, 0.1789), (0.03427, -0.04201, 0.1765), (0.07016, -0.04065, 0.1953), (0.07502, -0.02585, 0.1961), (0.08806, -0.02998, 0.1936), (0.0832, -0.04478, 0.1927), (0.06865, 0.00491, 0.2188), (0.07405, 0.01955, 0.2189), (0.08647, 0.01501, 0.2146), (0.08108, 0.0003659, 0.2145), (-0.0397, 0.04704, 0.1822), (-0.02435, 0.04423, 0.1821), (-0.0268, 0.0307, 0.1843), (-0.04215, 0.03351, 0.1844), (0.02313, 0.03227, 0.1985), (0.03797, 0.02942, 0.1946), (0.03587, 0.0158, 0.1966), (0.02103, 0.01865, 0.2005), (-0.08134, -0.01389, 0.1885), (-0.08182, 0.001661, 0.1898), (-0.06792, 0.002035, 0.1905), (-0.06744, -0.01351, 0.1892), (-0.03884, -0.04008, 0.1899), (-0.03932, -0.02453, 0.1912), (-0.02541, -0.02416, 0.1919), (-0.02494, -0.03971, 0.1906), (-0.01037, 0.04886, 0.1825), (0.004898, 0.04562, 0.1826), (0.002061, 0.03231, 0.1856), (-0.0132, 0.03555, 0.1855), (-0.03756, -0.06368, 0.2279), (-0.03984, -0.06407, 0.2234), (-0.03864, -0.05593, 0.2345), (-0.04143, -0.05236, 0.2335), (-0.02914, -0.06389, 0.2295), (-0.02616, -0.06443, 0.226), (-0.03022, -0.05614, 0.2361), (-0.02775, -0.05272, 0.2361), (-0.1046, -0.01378, 0.2283), (-0.105, -0.01588, 0.2237), (-0.105, -0.00387, 0.2309), (-0.1057, -0.0007731, 0.2276), (-0.09814, -0.01495, 0.2338), (-0.09457, -0.01767, 0.2326), (-0.09855, -0.005031, 0.2364), (-0.09526, -0.002573, 0.2365), (-0.03801, -0.01463, 0.2314), (-0.04049, -0.01717, 0.2283), (-0.03833, -0.004415, 0.2322), (-0.04097, -0.001623, 0.2296), (-0.02945, -0.0144, 0.2318), (-0.02659, -0.0168, 0.229), (-0.02977, -0.004185, 0.2326), (-0.02706, -0.00125, 0.2303), (0.02875, -0.0147, 0.239), (0.02504, -0.01609, 0.2367), (0.03195, -0.004971, 0.2396), (0.0299, -0.001287, 0.2376), (0.03678, -0.01724, 0.2374), (0.03808, -0.02022, 0.2342), (0.03997, -0.007517, 0.238), (0.04295, -0.005422, 0.235), (-0.07096, 0.02561, 0.213), (-0.07288, 0.0286, 0.21), (-0.06092, 0.0237, 0.2138), (-0.0576, 0.02569, 0.2113), (-0.07259, 0.01719, 0.2133), (-0.07552, 0.01494, 0.2105), (-0.06255, 0.01529, 0.2141), (-0.06024, 0.01203, 0.2118), (-0.03498, 0.02625, 0.2496), (-0.03725, 0.02923, 0.2469), (-0.0249, 0.02446, 0.2493), (-0.02189, 0.0265, 0.2464), (-0.03647, 0.01783, 0.2501), (-0.03966, 0.01554, 0.2477), (-0.02638, 0.01603, 0.2498), (-0.0243, 0.01281, 0.2472), (-0.007052, 0.07935, 0.228), (-0.00956, 0.07998, 0.2241), (0.003144, 0.07828, 0.2279), (0.005946, 0.0783, 0.224), (-0.007673, 0.07307, 0.2338), (-0.01065, 0.06983, 0.2335), (0.002522, 0.07201, 0.2338), (0.004864, 0.06816, 0.2334), (-0.03557, 0.06457, 0.2289), (-0.03778, 0.0662, 0.2249), (-0.02552, 0.06292, 0.23), (-0.02247, 0.06372, 0.2266), (-0.03724, 0.0572, 0.233), (-0.04047, 0.05425, 0.2315), (-0.02718, 0.05555, 0.2341), (-0.02516, 0.05176, 0.2332), (0.08972, -0.04569, 0.2499), (0.08637, -0.04715, 0.2489), (0.09213, -0.03647, 0.2506), (0.0902, -0.03267, 0.2499), (0.09556, -0.04833, 0.2444), (0.09601, -0.05141, 0.2397), (0.09797, -0.03911, 0.245), (0.09985, -0.03693, 0.2407), (0.054, 0.04616, 0.216), (0.05179, 0.04887, 0.2129), (0.06405, 0.04413, 0.2158), (0.06708, 0.04577, 0.2127), (0.05234, 0.03786, 0.2173), (0.04908, 0.03539, 0.2151), (0.06239, 0.03583, 0.2172), (0.06438, 0.03229, 0.215), (0.04878, -0.008468, 0.2591), (0.04507, -0.00986, 0.2568), (0.05197, 0.001257, 0.2596), (0.04993, 0.004941, 0.2577), (0.05681, -0.01101, 0.2575), (0.05811, -0.01399, 0.2542), (0.06, -0.001288, 0.258), (0.06297, 0.0008066, 0.2551), (-0.07285, -0.04532, 0.2098), (-0.07528, -0.0477, 0.2067), (-0.07325, -0.03517, 0.2112), (-0.0759, -0.03225, 0.2088), (-0.06429, -0.04504, 0.2103), (-0.06139, -0.04724, 0.2074), (-0.0647, -0.03489, 0.2117), (-0.06201, -0.03179, 0.2095), (0.0455, -0.03126, 0.239), (0.04179, -0.03266, 0.2367), (0.04869, -0.02154, 0.2396), (0.04665, -0.01786, 0.2376), (0.05353, -0.03381, 0.2374), (0.05483, -0.03679, 0.2342), (0.05672, -0.02409, 0.238), (0.05969, -0.02199, 0.235), (0.0968, -7.69e-05, 0.2655), (0.09259, -0.001454, 0.2647), (0.09996, 0.00963, 0.2646), (0.0974, 0.01332, 0.2633), (0.1037, -0.002735, 0.2611), (0.1038, -0.005765, 0.2577), (0.1069, 0.006972, 0.2602), (0.1086, 0.009013, 0.2563)], [], [(226, 222, 220, 224), (214, 227, 225, 215), (211, 233, 229, 208), (212, 221, 223, 213), (213, 223, 227, 214), (234, 230, 228, 232), (210, 235, 233, 211), (18, 241, 237, 16), (208, 229, 231, 209), (209, 231, 235, 210), (8, 9, 11, 10), (10, 11, 15, 14), (14, 15, 13, 12), (12, 13, 9, 8), (15, 11, 9, 13), (242, 238, 236, 240), (19, 243, 241, 18), (38, 249, 245, 36), (16, 237, 239, 17), (17, 239, 243, 19), (20, 21, 23, 22), (22, 23, 27, 26), (26, 27, 25, 24), (24, 25, 21, 20), (27, 23, 21, 25), (28, 29, 31, 30), (30, 31, 35, 34), (34, 35, 33, 32), (32, 33, 29, 28), (30, 34, 32, 28), (35, 31, 29, 33), (250, 246, 244, 248), (39, 251, 249, 38), (42, 257, 253, 40), (36, 245, 247, 37), (37, 247, 251, 39), (258, 254, 252, 256), (43, 259, 257, 42), (62, 265, 261, 60), (40, 253, 255, 41), (41, 255, 259, 43), (204, 45, 47, 205), (205, 47, 51, 206), (206, 51, 49, 207), (207, 49, 45, 204), (51, 47, 45, 49), (52, 53, 55, 54), (54, 55, 59, 58), (58, 59, 57, 56), (56, 57, 53, 52), (54, 58, 56, 52), (59, 55, 53, 57), (266, 262, 260, 264), (63, 267, 265, 62), (219, 273, 269, 216), (60, 261, 263, 61), (61, 263, 267, 63), (64, 65, 67, 66), (66, 67, 71, 70), (70, 71, 69, 68), (68, 69, 65, 64), (71, 67, 65, 69), (274, 270, 268, 272), (218, 275, 273, 219), (203, 281, 277, 200), (216, 269, 271, 217), (217, 271, 275, 218), (282, 278, 276, 280), (202, 283, 281, 203), (195, 289, 285, 192), (200, 277, 279, 201), (201, 279, 283, 202), (80, 81, 83, 82), (82, 83, 87, 86), (86, 87, 85, 84), (84, 85, 81, 80), (87, 83, 81, 85), (88, 89, 91, 90), (90, 91, 95, 94), (94, 95, 93, 92), (92, 93, 89, 88), (95, 91, 89, 93), (96, 97, 99, 98), (98, 99, 103, 102), (102, 103, 101, 100), (100, 101, 97, 96), (103, 99, 97, 101), (104, 105, 107, 106), (106, 107, 111, 110), (110, 111, 109, 108), (108, 109, 105, 104), (106, 110, 108, 104), (111, 107, 105, 109), (290, 286, 284, 288), (194, 291, 289, 195), (134, 297, 293, 132), (192, 285, 287, 193), (193, 287, 291, 194), (116, 117, 119, 118), (118, 119, 123, 122), (122, 123, 121, 120), (120, 121, 117, 116), (118, 122, 120, 116), (123, 119, 117, 121), (124, 125, 127, 126), (126, 127, 131, 130), (130, 131, 129, 128), (128, 129, 125, 124), (131, 127, 125, 129), (298, 294, 292, 296), (135, 299, 297, 134), (170, 305, 301, 168), (132, 293, 295, 133), (133, 295, 299, 135), (136, 137, 139, 138), (138, 139, 143, 142), (142, 143, 141, 140), (140, 141, 137, 136), (143, 139, 137, 141), (188, 145, 147, 189), (189, 147, 151, 190), (190, 151, 149, 191), (191, 149, 145, 188), (146, 150, 148, 144), (151, 147, 145, 149), (184, 153, 155, 185), (185, 155, 159, 186), (186, 159, 157, 187), (187, 157, 153, 184), (159, 155, 153, 157), (160, 161, 163, 162), (162, 163, 167, 166), (166, 167, 165, 164), (164, 165, 161, 160), (167, 163, 161, 165), (306, 302, 300, 304), (171, 307, 305, 170), (174, 313, 309, 172), (168, 301, 303, 169), (169, 303, 307, 171), (314, 310, 308, 312), (175, 315, 313, 174), (178, 321, 317, 176), (172, 309, 311, 173), (173, 311, 315, 175), (322, 318, 316, 320), (179, 323, 321, 178), (199, 329, 325, 196), (176, 317, 319, 177), (177, 319, 323, 179), (330, 326, 324, 328), (198, 331, 329, 199), (196, 325, 327, 197), (197, 327, 331, 198), (156, 187, 184, 152), (158, 186, 187, 156), (154, 185, 186, 158), (152, 184, 185, 154), (148, 191, 188, 144), (150, 190, 191, 148), (146, 189, 190, 150), (144, 188, 189, 146), (114, 195, 192, 112), (115, 194, 195, 114), (113, 193, 194, 115), (112, 192, 193, 113), (182, 199, 196, 180), (183, 198, 199, 182), (181, 197, 198, 183), (180, 196, 197, 181), (78, 203, 200, 76), (79, 202, 203, 78), (77, 201, 202, 79), (76, 200, 201, 77), (48, 207, 204, 44), (50, 206, 207, 48), (46, 205, 206, 50), (44, 204, 205, 46), (6, 211, 208, 4), (7, 210, 211, 6), (5, 209, 210, 7), (4, 208, 209, 5), (2, 215, 212, 0), (3, 214, 215, 2), (1, 213, 214, 3), (0, 212, 213, 1), (74, 219, 216, 72), (75, 218, 219, 74), (73, 217, 218, 75), (72, 216, 217, 73), (220, 222, 223, 221), (222, 226, 227, 223), (226, 224, 225, 227), (224, 220, 221, 225), (228, 230, 231, 229), (230, 234, 235, 231), (234, 232, 233, 235), (232, 228, 229, 233), (236, 238, 239, 237), (238, 242, 243, 239), (242, 240, 241, 243), (240, 236, 237, 241), (244, 246, 247, 245), (246, 250, 251, 247), (250, 248, 249, 251), (248, 244, 245, 249), (252, 254, 255, 253), (254, 258, 259, 255), (258, 256, 257, 259), (256, 252, 253, 257), (260, 262, 263, 261), (262, 266, 267, 263), (266, 264, 265, 267), (264, 260, 261, 265), (268, 270, 271, 269), (270, 274, 275, 271), (274, 272, 273, 275), (272, 268, 269, 273), (276, 278, 279, 277), (278, 282, 283, 279), (282, 280, 281, 283), (280, 276, 277, 281), (284, 286, 287, 285), (286, 290, 291, 287), (290, 288, 289, 291), (288, 284, 285, 289), (292, 294, 295, 293), (294, 298, 299, 295), (298, 296, 297, 299), (296, 292, 293, 297), (300, 302, 303, 301), (302, 306, 307, 303), (306, 304, 305, 307), (304, 300, 301, 305), (308, 310, 311, 309), (310, 314, 315, 311), (314, 312, 313, 315), (312, 308, 309, 313), (316, 318, 319, 317), (318, 322, 323, 319), (322, 320, 321, 323), (320, 316, 317, 321), (324, 326, 327, 325), (326, 330, 331, 327), (330, 328, 329, 331), (328, 324, 325, 329), (215, 225, 221, 212)])
me_cube_057.polygons.foreach_set('use_smooth', [True] * 247)
_k = set([(0, 212), (1, 213), (2, 215), (3, 214), (4, 208), (5, 209), (6, 211), (7, 210), (8, 9), (9, 11), (9, 13), (10, 11), (11, 15), (12, 13), (13, 15), (14, 15), (16, 237), (17, 239), (18, 241), (19, 243), (20, 21), (21, 23), (21, 25), (22, 23), (23, 27), (24, 25), (25, 27), (26, 27), (28, 29), (28, 30), (28, 32), (29, 31), (29, 33), (30, 31), (30, 34), (31, 35), (32, 33), (32, 34), (33, 35), (34, 35), (36, 245), (37, 247), (38, 249), (39, 251), (40, 253), (41, 255), (42, 257), (43, 259), (44, 204), (45, 47), (45, 49), (45, 204), (46, 205), (47, 51), (47, 205), (48, 207), (49, 51), (49, 207), (50, 206), (51, 206), (52, 53), (52, 54), (52, 56), (53, 55), (53, 57), (54, 55), (54, 58), (55, 59), (56, 57), (56, 58), (57, 59), (58, 59), (60, 261), (61, 263), (62, 265), (63, 267), (64, 65), (65, 67), (65, 69), (66, 67), (67, 71), (68, 69), (69, 71), (70, 71), (72, 216), (73, 217), (74, 219), (75, 218), (76, 200), (77, 201), (78, 203), (79, 202), (80, 81), (81, 83), (81, 85), (82, 83), (83, 87), (84, 85), (85, 87), (86, 87), (88, 89), (89, 91), (89, 93), (90, 91), (91, 95), (92, 93), (93, 95), (94, 95), (96, 97), (97, 99), (97, 101), (98, 99), (99, 103), (100, 101), (101, 103), (102, 103), (104, 105), (104, 106), (104, 108), (105, 107), (105, 109), (106, 107), (106, 110), (107, 111), (108, 109), (108, 110), (109, 111), (110, 111), (112, 192), (113, 193), (114, 195), (115, 194), (116, 117), (116, 118), (116, 120), (117, 119), (117, 121), (118, 119), (118, 122), (119, 123), (120, 121), (120, 122), (121, 123), (122, 123), (124, 125), (125, 127), (125, 129), (126, 127), (127, 131), (128, 129), (129, 131), (130, 131), (132, 293), (133, 295), (134, 297), (135, 299), (136, 137), (137, 139), (137, 141), (138, 139), (139, 143), (140, 141), (141, 143), (142, 143), (144, 146), (144, 148), (144, 188), (145, 147), (145, 149), (145, 188), (146, 150), (146, 189), (147, 151), (147, 189), (148, 150), (148, 191), (149, 151), (149, 191), (150, 190), (151, 190), (152, 184), (153, 155), (153, 157), (153, 184), (154, 185), (155, 159), (155, 185), (156, 187), (157, 159), (157, 187), (158, 186), (159, 186), (160, 161), (161, 163), (161, 165), (162, 163), (163, 167), (164, 165), (165, 167), (166, 167), (168, 301), (169, 303), (170, 305), (171, 307), (172, 309), (173, 311), (174, 313), (175, 315), (176, 317), (177, 319), (178, 321), (179, 323), (180, 196), (181, 197), (182, 199), (183, 198), (184, 185), (184, 187), (185, 186), (186, 187), (188, 189), (188, 191), (189, 190), (190, 191), (192, 193), (192, 195), (192, 285), (193, 194), (193, 287), (194, 195), (194, 291), (195, 289), (196, 197), (196, 199), (196, 325), (197, 198), (197, 327), (198, 199), (198, 331), (199, 329), (200, 201), (200, 203), (200, 277), (201, 202), (201, 279), (202, 203), (202, 283), (203, 281), (204, 205), (204, 207), (205, 206), (206, 207), (208, 209), (208, 211), (208, 229), (209, 210), (209, 231), (210, 211), (210, 235), (211, 233), (212, 213), (212, 215), (212, 221), (213, 214), (213, 223), (214, 215), (214, 227), (215, 225), (216, 217), (216, 219), (216, 269), (217, 218), (217, 271), (218, 219), (218, 275), (219, 273), (220, 221), (220, 222), (220, 224), (221, 223), (221, 225), (222, 223), (222, 226), (223, 227), (224, 225), (224, 226), (225, 227), (226, 227), (228, 229), (228, 230), (228, 232), (229, 231), (229, 233), (230, 231), (230, 234), (231, 235), (232, 233), (232, 234), (233, 235), (234, 235), (236, 237), (236, 238), (236, 240), (237, 239), (237, 241), (238, 239), (238, 242), (239, 243), (240, 241), (240, 242), (241, 243), (242, 243), (244, 245), (244, 246), (244, 248), (245, 247), (245, 249), (246, 247), (246, 250), (247, 251), (248, 249), (248, 250), (249, 251), (250, 251), (252, 253), (252, 254), (252, 256), (253, 255), (253, 257), (254, 255), (254, 258), (255, 259), (256, 257), (256, 258), (257, 259), (258, 259), (260, 261), (260, 262), (260, 264), (261, 263), (261, 265), (262, 263), (262, 266), (263, 267), (264, 265), (264, 266), (265, 267), (266, 267), (268, 269), (268, 270), (268, 272), (269, 271), (269, 273), (270, 271), (270, 274), (271, 275), (272, 273), (272, 274), (273, 275), (274, 275), (276, 277), (276, 278), (276, 280), (277, 279), (277, 281), (278, 279), (278, 282), (279, 283), (280, 281), (280, 282), (281, 283), (282, 283), (284, 285), (284, 286), (284, 288), (285, 287), (285, 289), (286, 287), (286, 290), (287, 291), (288, 289), (288, 290), (289, 291), (290, 291), (292, 293), (292, 294), (292, 296), (293, 295), (293, 297), (294, 295), (294, 298), (295, 299), (296, 297), (296, 298), (297, 299), (298, 299), (300, 301), (300, 302), (300, 304), (301, 303), (301, 305), (302, 303), (302, 306), (303, 307), (304, 305), (304, 306), (305, 307), (306, 307), (308, 309), (308, 310), (308, 312), (309, 311), (309, 313), (310, 311), (310, 314), (311, 315), (312, 313), (312, 314), (313, 315), (314, 315), (316, 317), (316, 318), (316, 320), (317, 319), (317, 321), (318, 319), (318, 322), (319, 323), (320, 321), (320, 322), (321, 323), (322, 323), (324, 325), (324, 326), (324, 328), (325, 327), (325, 329), (326, 327), (326, 330), (327, 331), (328, 329), (328, 330), (329, 331), (330, 331)])
me_cube_057.attributes.new('sharp_edge', 'BOOLEAN', 'EDGE').data.foreach_set('value', [ (min(e.vertices), max(e.vertices)) in _k for e in me_cube_057.edges])
_uv = me_cube_057.uv_layers.new(name='UVMap')
_uv.uv.foreach_set('vector', [0.673, 0.5429, 0.827, 0.5429, 0.827, 0.7071, 0.673, 0.7071, 0.5447, 0.5, 0.6211, 0.5, 0.6203, 0.75, 0.5447, 0.75, 0.5334, 0.75, 0.6204, 0.75, 0.6195, 1.0, 0.5334, 1.0, 0.5447, 0.0, 0.6201, 0.0, 0.6209, 0.25, 0.5447, 0.25, 0.5447, 0.25, 0.6209, 0.25, 0.6211, 0.5, 0.5447, 0.5, 0.673, 0.5429, 0.827, 0.5429, 0.827, 0.7071, 0.673, 0.7071, 0.5334, 0.5, 0.6206, 0.5, 0.6204, 0.75, 0.5334, 0.75, 0.375, 0.75, 0.6198, 0.75, 0.6198, 1.0, 0.375, 1.0, 0.5334, 0.0, 0.6195, 0.0, 0.6198, 0.25, 0.5334, 0.25, 0.5334, 0.25, 0.6198, 0.25, 0.6206, 0.5, 0.5334, 0.5, 0.375, 0.0, 0.625, 0.0, 0.625, 0.25, 0.375, 0.25, 0.375, 0.25, 0.625, 0.25, 0.625, 0.5, 0.375, 0.5, 0.375, 0.5, 0.625, 0.5, 0.625, 0.75, 0.375, 0.75, 0.375, 0.75, 0.625, 0.75, 0.625, 1.0, 0.375, 1.0, 0.625, 0.5, 0.875, 0.5, 0.875, 0.75, 0.625, 0.75, 0.673, 0.5429, 0.827, 0.5429, 0.827, 0.7071, 0.673, 0.7071, 0.375, 0.5, 0.6198, 0.5, 0.6198, 0.75, 0.375, 0.75, 0.375, 0.75, 0.62, 0.75, 0.62, 1.0, 0.375, 1.0, 0.375, 0.0, 0.6198, 0.0, 0.6198, 0.25, 0.375, 0.25, 0.375, 0.25, 0.6198, 0.25, 0.6198, 0.5, 0.375, 0.5, 0.375, 0.0, 0.625, 0.0, 0.625, 0.25, 0.375, 0.25, 0.375, 0.25, 0.625, 0.25, 0.625, 0.5, 0.375, 0.5, 0.375, 0.5, 0.625, 0.5, 0.625, 0.75, 0.375, 0.75, 0.375, 0.75, 0.625, 0.75, 0.625, 1.0, 0.375, 1.0, 0.625, 0.5, 0.875, 0.5, 0.875, 0.75, 0.625, 0.75, 0.375, 0.0, 0.625, 0.0, 0.625, 0.25, 0.375, 0.25, 0.375, 0.25, 0.625, 0.25, 0.625, 0.5, 0.375, 0.5, 0.375, 0.5, 0.625, 0.5, 0.625, 0.75, 0.375, 0.75, 0.375, 0.75, 0.625, 0.75, 0.625, 1.0, 0.375, 1.0, 0.125, 0.5, 0.375, 0.5, 0.375, 0.75, 0.125, 0.75, 0.625, 0.5, 0.875, 0.5, 0.875, 0.75, 0.625, 0.75, 0.673, 0.5429, 0.827, 0.5429, 0.827, 0.7071, 0.673, 0.7071, 0.375, 0.5, 0.62, 0.5, 0.62, 0.75, 0.375, 0.75, 0.375, 0.75, 0.6193, 0.75, 0.6193, 1.0, 0.375, 1.0, 0.375, 0.0, 0.62, 0.0, 0.62, 0.25, 0.375, 0.25, 0.375, 0.25, 0.62, 0.25, 0.62, 0.5, 0.375, 0.5, 0.673, 0.5429, 0.827, 0.5429, 0.827, 0.7071, 0.673, 0.7071, 0.375, 0.5, 0.6193, 0.5, 0.6193, 0.75, 0.375, 0.75, 0.375, 0.75, 0.6202, 0.75, 0.6202, 1.0, 0.375, 1.0, 0.375, 0.0, 0.6193, 0.0, 0.6193, 0.25, 0.375, 0.25, 0.375, 0.25, 0.6193, 0.25, 0.6193, 0.5, 0.375, 0.5, 0.5534, 0.0, 0.625, 0.0, 0.625, 0.25, 0.5534, 0.25, 0.5534, 0.25, 0.625, 0.25, 0.625, 0.5, 0.5534, 0.5, 0.5534, 0.5, 0.625, 0.5, 0.625, 0.75, 0.5534, 0.75, 0.5534, 0.75, 0.625, 0.75, 0.625, 1.0, 0.5534, 1.0, 0.625, 0.5, 0.875, 0.5, 0.875, 0.75, 0.625, 0.75, 0.375, 0.0, 0.625, 0.0, 0.625, 0.25, 0.375, 0.25, 0.375, 0.25, 0.625, 0.25, 0.625, 0.5, 0.375, 0.5, 0.375, 0.5, 0.625, 0.5, 0.625, 0.75, 0.375, 0.75, 0.375, 0.75, 0.625, 0.75, 0.625, 1.0, 0.375, 1.0, 0.125, 0.5, 0.375, 0.5, 0.375, 0.75, 0.125, 0.75, 0.625, 0.5, 0.875, 0.5, 0.875, 0.75, 0.625, 0.75, 0.673, 0.5429, 0.827, 0.5429, 0.827, 0.7071, 0.673, 0.7071, 0.375, 0.5, 0.6202, 0.5, 0.6202, 0.75, 0.375, 0.75, 0.523, 0.75, 0.6206, 0.75, 0.62, 1.0, 0.523, 1.0, 0.375, 0.0, 0.6202, 0.0, 0.6202, 0.25, 0.375, 0.25, 0.375, 0.25, 0.6202, 0.25, 0.6202, 0.5, 0.375, 0.5, 0.375, 0.0, 0.625, 0.0, 0.625, 0.25, 0.375, 0.25, 0.375, 0.25, 0.625, 0.25, 0.625, 0.5, 0.375, 0.5, 0.375, 0.5, 0.625, 0.5, 0.625, 0.75, 0.375, 0.75, 0.375, 0.75, 0.625, 0.75, 0.625, 1.0, 0.375, 1.0, 0.625, 0.5, 0.875, 0.5, 0.875, 0.75, 0.625, 0.75, 0.673, 0.5429, 0.827, 0.5429, 0.827, 0.7071, 0.673, 0.7071, 0.523, 0.5, 0.6206, 0.5, 0.6206, 0.75, 0.523, 0.75, 0.521, 0.75, 0.6198, 0.75, 0.6194, 1.0, 0.521, 1.0, 0.523, 0.0, 0.62, 0.0, 0.6201, 0.25, 0.523, 0.25, 0.523, 0.25, 0.6201, 0.25, 0.6206, 0.5, 0.523, 0.5, 0.673, 0.5429, 0.827, 0.5429, 0.827, 0.7071, 0.673, 0.7071, 0.521, 0.5, 0.62, 0.5, 0.6198, 0.75, 0.521, 0.75, 0.5242, 0.75, 0.6196, 0.75, 0.6203, 1.0, 0.5242, 1.0, 0.521, 0.0, 0.6194, 0.0, 0.6196, 0.25, 0.521, 0.25, 0.521, 0.25, 0.6196, 0.25, 0.62, 0.5, 0.521, 0.5, 0.375, 0.0, 0.625, 0.0, 0.625, 0.25, 0.375, 0.25, 0.375, 0.25, 0.625, 0.25, 0.625, 0.5, 0.375, 0.5, 0.375, 0.5, 0.625, 0.5, 0.625, 0.75, 0.375, 0.75, 0.375, 0.75, 0.625, 0.75, 0.625, 1.0, 0.375, 1.0, 0.625, 0.5, 0.875, 0.5, 0.875, 0.75, 0.625, 0.75, 0.375, 0.0, 0.625, 0.0, 0.625, 0.25, 0.375, 0.25, 0.375, 0.25, 0.625, 0.25, 0.625, 0.5, 0.375, 0.5, 0.375, 0.5, 0.625, 0.5, 0.625, 0.75, 0.375, 0.75, 0.375, 0.75, 0.625, 0.75, 0.625, 1.0, 0.375, 1.0, 0.625, 0.5, 0.875, 0.5, 0.875, 0.75, 0.625, 0.75, 0.375, 0.0, 0.625, 0.0, 0.625, 0.25, 0.375, 0.25, 0.375, 0.25, 0.625, 0.25, 0.625, 0.5, 0.375, 0.5, 0.375, 0.5, 0.625, 0.5, 0.625, 0.75, 0.375, 0.75, 0.375, 0.75, 0.625, 0.75, 0.625, 1.0, 0.375, 1.0, 0.625, 0.5, 0.875, 0.5, 0.875, 0.75, 0.625, 0.75, 0.375, 0.0, 0.625, 0.0, 0.625, 0.25, 0.375, 0.25, 0.375, 0.25, 0.625, 0.25, 0.625, 0.5, 0.375, 0.5, 0.375, 0.5, 0.625, 0.5, 0.625, 0.75, 0.375, 0.75, 0.375, 0.75, 0.625, 0.75, 0.625, 1.0, 0.375, 1.0, 0.125, 0.5, 0.375, 0.5, 0.375, 0.75, 0.125, 0.75, 0.625, 0.5, 0.875, 0.5, 0.875, 0.75, 0.625, 0.75, 0.6738, 0.5453, 0.8262, 0.5453, 0.8262, 0.7047, 0.6738, 0.7047, 0.5242, 0.5, 0.6196, 0.5, 0.6196, 0.75, 0.5242, 0.75, 0.375, 0.75, 0.6193, 0.75, 0.6193, 1.0, 0.375, 1.0, 0.5242, 0.0, 0.6203, 0.0, 0.6203, 0.25, 0.5242, 0.25, 0.5242, 0.25, 0.6203, 0.25, 0.6196, 0.5, 0.5242, 0.5, 0.375, 0.0, 0.625, 0.0, 0.625, 0.25, 0.375, 0.25, 0.375, 0.25, 0.625, 0.25, 0.625, 0.5, 0.375, 0.5, 0.375, 0.5, 0.625, 0.5, 0.625, 0.75, 0.375, 0.75, 0.375, 0.75, 0.625, 0.75, 0.625, 1.0, 0.375, 1.0, 0.125, 0.5, 0.375, 0.5, 0.375, 0.75, 0.125, 0.75, 0.625, 0.5, 0.875, 0.5, 0.875, 0.75, 0.625, 0.75, 0.375, 0.0, 0.625, 0.0, 0.625, 0.25, 0.375, 0.25, 0.375, 0.25, 0.625, 0.25, 0.625, 0.5, 0.375, 0.5, 0.375, 0.5, 0.625, 0.5, 0.625, 0.75, 0.375, 0.75, 0.375, 0.75, 0.625, 0.75, 0.625, 1.0, 0.375, 1.0, 0.625, 0.5, 0.875, 0.5, 0.875, 0.75, 0.625, 0.75, 0.673, 0.5429, 0.827, 0.5429, 0.827, 0.7071, 0.673, 0.7071, 0.375, 0.5, 0.6193, 0.5, 0.6193, 0.75, 0.375, 0.75, 0.375, 0.75, 0.62, 0.75, 0.62, 1.0, 0.375, 1.0, 0.375, 0.0, 0.6193, 0.0, 0.6193, 0.25, 0.375, 0.25, 0.375, 0.25, 0.6193, 0.25, 0.6193, 0.5, 0.375, 0.5, 0.375, 0.0, 0.625, 0.0, 0.625, 0.25, 0.375, 0.25, 0.375, 0.25, 0.625, 0.25, 0.625, 0.5, 0.375, 0.5, 0.375, 0.5, 0.625, 0.5, 0.625, 0.75, 0.375, 0.75, 0.375, 0.75, 0.625, 0.75, 0.625, 1.0, 0.375, 1.0, 0.625, 0.5, 0.875, 0.5, 0.875, 0.75, 0.625, 0.75, 0.5533, 0.0, 0.625, 0.0, 0.625, 0.25, 0.5533, 0.25, 0.5533, 0.25, 0.625, 0.25, 0.625, 0.5, 0.5533, 0.5, 0.5533, 0.5, 0.625, 0.5, 0.625, 0.75, 0.5533, 0.75, 0.5533, 0.75, 0.625, 0.75, 0.625, 1.0, 0.5533, 1.0, 0.125, 0.5, 0.375, 0.5, 0.375, 0.75, 0.125, 0.75, 0.625, 0.5, 0.875, 0.5, 0.875, 0.75, 0.625, 0.75, 0.5118, 0.0, 0.625, 0.0, 0.625, 0.25, 0.5118, 0.25, 0.5118, 0.25, 0.625, 0.25, 0.625, 0.5, 0.5118, 0.5, 0.5118, 0.5, 0.625, 0.5, 0.625, 0.75, 0.5118, 0.75, 0.5118, 0.75, 0.625, 0.75, 0.625, 1.0, 0.5118, 1.0, 0.625, 0.5, 0.875, 0.5, 0.875, 0.75, 0.625, 0.75, 0.375, 0.0, 0.625, 0.0, 0.625, 0.25, 0.375, 0.25, 0.375, 0.25, 0.625, 0.25, 0.625, 0.5, 0.375, 0.5, 0.375, 0.5, 0.625, 0.5, 0.625, 0.75, 0.375, 0.75, 0.375, 0.75, 0.625, 0.75, 0.625, 1.0, 0.375, 1.0, 0.625, 0.5, 0.875, 0.5, 0.875, 0.75, 0.625, 0.75, 0.673, 0.5429, 0.827, 0.5429, 0.827, 0.7071, 0.673, 0.7071, 0.375, 0.5, 0.62, 0.5, 0.62, 0.75, 0.375, 0.75, 0.375, 0.75, 0.6193, 0.75, 0.6193, 1.0, 0.375, 1.0, 0.375, 0.0, 0.62, 0.0, 0.62, 0.25, 0.375, 0.25, 0.375, 0.25, 0.62, 0.25, 0.62, 0.5, 0.375, 0.5, 0.673, 0.5429, 0.827, 0.5429, 0.827, 0.7071, 0.673, 0.7071, 0.375, 0.5, 0.6193, 0.5, 0.6193, 0.75, 0.375, 0.75, 0.375, 0.75, 0.62, 0.75, 0.62, 1.0, 0.375, 1.0, 0.375, 0.0, 0.6193, 0.0, 0.6193, 0.25, 0.375, 0.25, 0.375, 0.25, 0.6193, 0.25, 0.6193, 0.5, 0.375, 0.5, 0.673, 0.5429, 0.827, 0.5429, 0.827, 0.7071, 0.673, 0.7071, 0.375, 0.5, 0.62, 0.5, 0.62, 0.75, 0.375, 0.75, 0.5347, 0.75, 0.6203, 0.75, 0.6206, 1.0, 0.5347, 1.0, 0.375, 0.0, 0.62, 0.0, 0.62, 0.25, 0.375, 0.25, 0.375, 0.25, 0.62, 0.25, 0.62, 0.5, 0.375, 0.5, 0.673, 0.5429, 0.827, 0.5429, 0.827, 0.7071, 0.673, 0.7071, 0.5347, 0.5, 0.6202, 0.5, 0.6203, 0.75, 0.5347, 0.75, 0.5347, 0.0, 0.6206, 0.0, 0.6205, 0.25, 0.5347, 0.25, 0.5347, 0.25, 0.6205, 0.25, 0.6202, 0.5, 0.5347, 0.5, 0.375, 0.75, 0.5118, 0.75, 0.5118, 1.0, 0.375, 1.0, 0.375, 0.5, 0.5118, 0.5, 0.5118, 0.75, 0.375, 0.75, 0.375, 0.25, 0.5118, 0.25, 0.5118, 0.5, 0.375, 0.5, 0.375, 0.0, 0.5118, 0.0, 0.5118, 0.25, 0.375, 0.25, 0.375, 0.75, 0.5533, 0.75, 0.5533, 1.0, 0.375, 1.0, 0.375, 0.5, 0.5533, 0.5, 0.5533, 0.75, 0.375, 0.75, 0.375, 0.25, 0.5533, 0.25, 0.5533, 0.5, 0.375, 0.5, 0.375, 0.0, 0.5533, 0.0, 0.5533, 0.25, 0.375, 0.25, 0.375, 0.75, 0.5242, 0.75, 0.5242, 1.0, 0.375, 1.0, 0.375, 0.5, 0.5242, 0.5, 0.5242, 0.75, 0.375, 0.75, 0.375, 0.25, 0.5242, 0.25, 0.5242, 0.5, 0.375, 0.5, 0.375, 0.0, 0.5242, 0.0, 0.5242, 0.25, 0.375, 0.25, 0.375, 0.75, 0.5347, 0.75, 0.5347, 1.0, 0.375, 1.0, 0.375, 0.5, 0.5347, 0.5, 0.5347, 0.75, 0.375, 0.75, 0.375, 0.25, 0.5347, 0.25, 0.5347, 0.5, 0.375, 0.5, 0.375, 0.0, 0.5347, 0.0, 0.5347, 0.25, 0.375, 0.25, 0.375, 0.75, 0.521, 0.75, 0.521, 1.0, 0.375, 1.0, 0.375, 0.5, 0.521, 0.5, 0.521, 0.75, 0.375, 0.75, 0.375, 0.25, 0.521, 0.25, 0.521, 0.5, 0.375, 0.5, 0.375, 0.0, 0.521, 0.0, 0.521, 0.25, 0.375, 0.25, 0.375, 0.75, 0.5534, 0.75, 0.5534, 1.0, 0.375, 1.0, 0.375, 0.5, 0.5534, 0.5, 0.5534, 0.75, 0.375, 0.75, 0.375, 0.25, 0.5534, 0.25, 0.5534, 0.5, 0.375, 0.5, 0.375, 0.0, 0.5534, 0.0, 0.5534, 0.25, 0.375, 0.25, 0.375, 0.75, 0.5334, 0.75, 0.5334, 1.0, 0.375, 1.0, 0.375, 0.5, 0.5334, 0.5, 0.5334, 0.75, 0.375, 0.75, 0.375, 0.25, 0.5334, 0.25, 0.5334, 0.5, 0.375, 0.5, 0.375, 0.0, 0.5334, 0.0, 0.5334, 0.25, 0.375, 0.25, 0.375, 0.75, 0.5447, 0.75, 0.5447, 1.0, 0.375, 1.0, 0.375, 0.5, 0.5447, 0.5, 0.5447, 0.75, 0.375, 0.75, 0.375, 0.25, 0.5447, 0.25, 0.5447, 0.5, 0.375, 0.5, 0.375, 0.0, 0.5447, 0.0, 0.5447, 0.25, 0.375, 0.25, 0.375, 0.75, 0.523, 0.75, 0.523, 1.0, 0.375, 1.0, 0.375, 0.5, 0.523, 0.5, 0.523, 0.75, 0.375, 0.75, 0.375, 0.25, 0.523, 0.25, 0.523, 0.5, 0.375, 0.5, 0.375, 0.0, 0.523, 0.0, 0.523, 0.25, 0.375, 0.25, 0.827, 0.7071, 0.827, 0.5429, 0.875, 0.5056, 0.875, 0.75, 0.827, 0.5429, 0.673, 0.5429, 0.6312, 0.5, 0.875, 0.5, 0.673, 0.5429, 0.673, 0.7071, 0.6203, 0.75, 0.6211, 0.5, 0.673, 0.7071, 0.827, 0.7071, 0.875, 0.75, 0.6317, 0.75, 0.827, 0.7071, 0.827, 0.5429, 0.875, 0.5078, 0.875, 0.75, 0.827, 0.5429, 0.673, 0.5429, 0.6337, 0.5, 0.875, 0.5, 0.673, 0.5429, 0.673, 0.7071, 0.6204, 0.75, 0.6206, 0.5, 0.673, 0.7071, 0.827, 0.7071, 0.875, 0.75, 0.6326, 0.75, 0.827, 0.7071, 0.827, 0.5429, 0.875, 0.5003, 0.875, 0.75, 0.827, 0.5429, 0.673, 0.5429, 0.6252, 0.5, 0.875, 0.5, 0.673, 0.5429, 0.673, 0.7071, 0.6198, 0.75, 0.6198, 0.5, 0.673, 0.7071, 0.827, 0.7071, 0.875, 0.75, 0.6252, 0.75, 0.827, 0.7071, 0.827, 0.5429, 0.875, 0.5, 0.875, 0.7488, 0.827, 0.5429, 0.673, 0.5429, 0.625, 0.5, 0.8743, 0.5, 0.673, 0.5429, 0.673, 0.7071, 0.62, 0.75, 0.62, 0.5, 0.673, 0.7071, 0.827, 0.7071, 0.8743, 0.75, 0.625, 0.75, 0.827, 0.7071, 0.827, 0.5429, 0.875, 0.5, 0.875, 0.75, 0.827, 0.5429, 0.673, 0.5429, 0.625, 0.5, 0.875, 0.5, 0.673, 0.5429, 0.673, 0.7071, 0.6193, 0.75, 0.6193, 0.5, 0.673, 0.7071, 0.827, 0.7071, 0.875, 0.75, 0.625, 0.75, 0.827, 0.7071, 0.827, 0.5429, 0.875, 0.5, 0.875, 0.7498, 0.827, 0.5429, 0.673, 0.5429, 0.6255, 0.5, 0.875, 0.5, 0.673, 0.5429, 0.673, 0.7071, 0.6202, 0.75, 0.6202, 0.5, 0.673, 0.7071, 0.827, 0.7071, 0.875, 0.75, 0.6255, 0.75, 0.827, 0.7071, 0.827, 0.5429, 0.875, 0.5, 0.875, 0.7478, 0.827, 0.5429, 0.673, 0.5429, 0.6298, 0.5, 0.875, 0.5, 0.673, 0.5429, 0.673, 0.7071, 0.6206, 0.75, 0.6206, 0.5, 0.673, 0.7071, 0.827, 0.7071, 0.875, 0.75, 0.6309, 0.75, 0.827, 0.7071, 0.827, 0.5429, 0.875, 0.5032, 0.875, 0.75, 0.827, 0.5429, 0.673, 0.5429, 0.6292, 0.5, 0.875, 0.5, 0.673, 0.5429, 0.673, 0.7071, 0.6198, 0.75, 0.62, 0.5, 0.673, 0.7071, 0.827, 0.7071, 0.875, 0.75, 0.6288, 0.75, 0.8262, 0.7047, 0.8262, 0.5453, 0.875, 0.5007, 0.875, 0.75, 0.8262, 0.5453, 0.6738, 0.5453, 0.625, 0.5, 0.8549, 0.5, 0.6738, 0.5453, 0.6738, 0.7047, 0.6196, 0.75, 0.6196, 0.5, 0.6738, 0.7047, 0.8262, 0.7047, 0.8555, 0.75, 0.625, 0.75, 0.827, 0.7071, 0.827, 0.5429, 0.875, 0.5, 0.875, 0.75, 0.827, 0.5429, 0.673, 0.5429, 0.625, 0.5, 0.875, 0.5, 0.673, 0.5429, 0.673, 0.7071, 0.6193, 0.75, 0.6193, 0.5, 0.673, 0.7071, 0.827, 0.7071, 0.875, 0.75, 0.625, 0.75, 0.827, 0.7071, 0.827, 0.5429, 0.875, 0.5, 0.875, 0.7488, 0.827, 0.5429, 0.673, 0.5429, 0.625, 0.5, 0.8743, 0.5, 0.673, 0.5429, 0.673, 0.7071, 0.62, 0.75, 0.62, 0.5, 0.673, 0.7071, 0.827, 0.7071, 0.8743, 0.75, 0.625, 0.75, 0.827, 0.7071, 0.827, 0.5429, 0.875, 0.5, 0.875, 0.75, 0.827, 0.5429, 0.673, 0.5429, 0.625, 0.5, 0.875, 0.5, 0.673, 0.5429, 0.673, 0.7071, 0.6193, 0.75, 0.6193, 0.5, 0.673, 0.7071, 0.827, 0.7071, 0.875, 0.75, 0.625, 0.75, 0.827, 0.7071, 0.827, 0.5429, 0.875, 0.5, 0.875, 0.7488, 0.827, 0.5429, 0.673, 0.5429, 0.625, 0.5, 0.8743, 0.5, 0.673, 0.5429, 0.673, 0.7071, 0.62, 0.75, 0.62, 0.5, 0.673, 0.7071, 0.827, 0.7071, 0.8743, 0.75, 0.625, 0.75, 0.827, 0.7071, 0.827, 0.5429, 0.875, 0.5, 0.875, 0.7478, 0.827, 0.5429, 0.673, 0.5429, 0.625, 0.5, 0.8733, 0.5, 0.673, 0.5429, 0.673, 0.7071, 0.6203, 0.75, 0.6202, 0.5, 0.673, 0.7071, 0.827, 0.7071, 0.8731, 0.75, 0.625, 0.75, 0.5447, 0.75, 0.6203, 0.75, 0.6201, 1.0, 0.5447, 1.0])
me_cube_057.materials.append(mat_fries)
me_cube_057.use_remesh_fix_poles = True
me_cube_057.use_remesh_preserve_attributes = False
me_cube_057.update()
me_cube_057.normals_split_custom_set([tuple(v) for v in zip(*[iter([-0.1573, -0.6544, 0.7396, -0.1573, -0.6544, 0.7396, -0.1573, -0.6544, 0.7396, -0.1573, -0.6544, 0.7396, 0.9962, 0.0449, 0.07463, 0.9962, 0.0449, 0.07463, 0.9962, 0.0449, 0.07463, 0.9962, 0.0449, 0.07463, -0.02175, -0.9955, -0.09217, -0.02175, -0.9955, -0.09217, -0.02175, -0.9955, -0.09217, -0.02175, -0.9955, -0.09217, -0.9963, -0.04576, -0.07233, -0.9963, -0.04576, -0.07233, -0.9963, -0.04576, -0.07233, -0.9963, -0.04576, -0.07233, -0.06518, 0.8374, 0.5426, -0.06518, 0.8374, 0.5426, -0.06518, 0.8374, 0.5426, -0.06518, 0.8374, 0.5426, -0.656, -0.2155, 0.7234, -0.656, -0.2155, 0.7234, -0.656, -0.2155, 0.7234, -0.656, -0.2155, 0.7234, 0.855, -0.05379, 0.5158, 0.855, -0.05379, 0.5158, 0.855, -0.05379, 0.5158, 0.855, -0.05379, 0.5158, 0.03036, -0.9969, -0.07272, 0.03036, -0.9969, -0.07272, 0.03036, -0.9969, -0.07272, 0.03036, -0.9969, -0.07272, -0.838, 0.05837, -0.5425, -0.838, 0.05837, -0.5425, -0.838, 0.05837, -0.5425, -0.838, 0.05837, -0.5425, 0.02042, 0.9952, 0.0961, 0.02042, 0.9952, 0.0961, 0.02042, 0.9952, 0.0961, 0.02042, 0.9952, 0.0961, -0.9981, -0.03302, -0.05203, -0.9981, -0.03302, -0.05203, -0.9981, -0.03302, -0.05203, -0.9981, -0.03302, -0.05203, -0.03971, 0.9903, 0.1334, -0.03971, 0.9903, 0.1334, -0.03971, 0.9903, 0.1334, -0.03971, 0.9903, 0.1334, 0.9981, 0.03302, 0.05203, 0.9981, 0.03302, 0.05203, 0.9981, 0.03302, 0.05203, 0.9981, 0.03302, 0.05203, 0.03971, -0.9903, -0.1334, 0.03971, -0.9903, -0.1334, 0.03971, -0.9903, -0.1334, 0.03971, -0.9903, -0.1334, -0.04711, -0.1352, 0.9897, -0.04711, -0.1352, 0.9897, -0.04711, -0.1352, 0.9897, -0.04711, -0.1352, 0.9897, -0.0468, -0.08088, 0.9956, -0.0468, -0.08088, 0.9956, -0.0468, -0.08088, 0.9956, -0.0468, -0.08088, 0.9956, 0.9986, 0.02717, 0.04493, 0.9986, 0.02717, 0.04493, 0.9986, 0.02717, 0.04493, 0.9986, 0.02717, 0.04493, -0.316, -0.9452, -0.0819, -0.316, -0.9452, -0.0819, -0.316, -0.9452, -0.0819, -0.316, -0.9452, -0.0819, -0.9986, -0.02717, -0.04493, -0.9986, -0.02717, -0.04493, -0.9986, -0.02717, -0.04493, -0.9986, -0.02717, -0.04493, -0.03036, 0.9969, 0.07272, -0.03036, 0.9969, 0.07272, -0.03036, 0.9969, 0.07272, -0.03036, 0.9969, 0.07272, -0.9985, -0.02428, -0.0484, -0.9985, -0.02428, -0.0484, -0.9985, -0.02428, -0.0484, -0.9985, -0.02428, -0.0484, -0.0297, 0.993, 0.1145, -0.0297, 0.993, 0.1145, -0.0297, 0.993, 0.1145, -0.0297, 0.993, 0.1145, 0.9985, 0.02428, 0.0484, 0.9985, 0.02428, 0.0484, 0.9985, 0.02428, 0.0484, 0.9985, 0.02428, 0.0484, 0.0297, -0.993, -0.1145, 0.0297, -0.993, -0.1145, 0.0297, -0.993, -0.1145, 0.0297, -0.993, -0.1145, -0.04528, -0.1157, 0.9922, -0.04528, -0.1157, 0.9922, -0.04528, -0.1157, 0.9922, -0.04528, -0.1157, 0.9922, -0.9943, 0.0001374, 0.107, -0.9943, 0.0001374, 0.107, -0.9943, 0.0001374, 0.107, -0.9943, 0.0001374, 0.107, 0.01668, 0.988, 0.1537, 0.01668, 0.988, 0.1537, 0.01668, 0.988, 0.1537, 0.01668, 0.988, 0.1537, 0.9943, -0.0001373, -0.107, 0.9943, -0.0001373, -0.107, 0.9943, -0.0001373, -0.107, 0.9943, -0.0001373, -0.107, -0.01668, -0.988, -0.1537, -0.01668, -0.988, -0.1537, -0.01668, -0.988, -0.1537, -0.01668, -0.988, -0.1537, -0.1057, 0.1547, -0.9823, -0.1057, 0.1547, -0.9823, -0.1057, 0.1547, -0.9823, -0.1057, 0.1547, -0.9823, 0.1057, -0.1547, 0.9823, 0.1057, -0.1547, 0.9823, 0.1057, -0.1547, 0.9823, 0.1057, -0.1547, 0.9823, 0.1603, -0.1098, 0.9809, 0.1603, -0.1098, 0.9809, 0.1603, -0.1098, 0.9809, 0.1603, -0.1098, 0.9809, 0.9388, -0.2985, -0.1719, 0.9388, -0.2985, -0.1719, 0.9388, -0.2985, -0.1719, 0.9388, -0.2985, -0.1719, -0.9792, 0.1862, -0.0811, -0.9792, 0.1862, -0.0811, -0.9792, 0.1862, -0.0811, -0.9792, 0.1862, -0.0811, -0.9388, 0.2985, 0.1719, -0.9388, 0.2985, 0.1719, -0.9388, 0.2985, 0.1719, -0.9388, 0.2985, 0.1719, 0.316, 0.9452, 0.0819, 0.316, 0.9452, 0.0819, 0.316, 0.9452, 0.0819, 0.316, 0.9452, 0.0819, -0.07318, 0.04905, 0.9961, -0.07318, 0.04905, 0.9961, -0.07318, 0.04905, 0.9961, -0.07318, 0.04905, 0.9961, -0.1894, -0.9813, 0.0344, -0.1894, -0.9813, 0.0344, -0.1894, -0.9813, 0.0344, -0.1894, -0.9813, 0.0344, -0.9842, 0.1748, 0.02625, -0.9842, 0.1748, 0.02625, -0.9842, 0.1748, 0.02625, -0.9842, 0.1748, 0.02625, 0.1894, 0.9813, -0.0344, 0.1894, 0.9813, -0.0344, 0.1894, 0.9813, -0.0344, 0.1894, 0.9813, -0.0344, 0.9792, -0.1862, 0.0811, 0.9792, -0.1862, 0.0811, 0.9792, -0.1862, 0.0811, 0.9792, -0.1862, 0.0811, 0.1185, 0.9606, -0.2513, 0.1185, 0.9606, -0.2513, 0.1185, 0.9606, -0.2513, 0.1185, 0.9606, -0.2513, 0.8893, -0.2565, -0.3785, 0.8893, -0.2565, -0.3785, 0.8893, -0.2565, -0.3785, 0.8893, -0.2565, -0.3785, -0.1204, -0.962, 0.2451, -0.1204, -0.962, 0.2451, -0.1204, -0.962, 0.2451, -0.1204, -0.962, 0.2451, -0.8893, 0.2565, 0.3785, -0.8893, 0.2565, 0.3785, -0.8893, 0.2565, 0.3785, -0.8893, 0.2565, 0.3785, 0.2647, 0.05948, 0.9625, 0.2647, 0.05948, 0.9625, 0.2647, 0.05948, 0.9625, 0.2647, 0.05948, 0.9625, 0.09708, 0.9942, 0.04519, 0.09708, 0.9942, 0.04519, 0.09708, 0.9942, 0.04519, 0.09708, 0.9942, 0.04519, 0.9939, -0.09449, -0.05643, 0.9939, -0.09449, -0.05643, 0.9939, -0.09449, -0.05643, 0.9939, -0.09449, -0.05643, -0.09708, -0.9942, -0.04519, -0.09708, -0.9942, -0.04519, -0.09708, -0.9942, -0.04519, -0.09708, -0.9942, -0.04519, -0.9939, 0.09449, 0.05643, -0.9939, 0.09449, 0.05643, -0.9939, 0.09449, 0.05643, -0.9939, 0.09449, 0.05643, -0.05183, 0.0504, -0.9974, -0.05183, 0.0504, -0.9974, -0.05183, 0.0504, -0.9974, -0.05183, 0.0504, -0.9974, 0.05183, -0.0504, 0.9974, 0.05183, -0.0504, 0.9974, 0.05183, -0.0504, 0.9974, 0.05183, -0.0504, 0.9974, 0.04125, 0.05369, 0.9977, 0.04125, 0.05369, 0.9977, 0.04125, 0.05369, 0.9977, 0.04125, 0.05369, 0.9977, -0.1734, -0.9836, 0.05043, -0.1734, -0.9836, 0.05043, -0.1734, -0.9836, 0.05043, -0.1734, -0.9836, 0.05043, -0.9892, 0.1336, -0.06045, -0.9892, 0.1336, -0.06045, -0.9892, 0.1336, -0.06045, -0.9892, 0.1336, -0.06045, 0.1734, 0.9836, -0.05043, 0.1734, 0.9836, -0.05043, 0.1734, 0.9836, -0.05043, 0.1734, 0.9836, -0.05043, 0.9842, -0.1748, -0.02625, 0.9842, -0.1748, -0.02625, 0.9842, -0.1748, -0.02625, 0.9842, -0.1748, -0.02625, 0.1944, 0.9678, -0.16, 0.1944, 0.9678, -0.16, 0.1944, 0.9678, -0.16, 0.1944, 0.9678, -0.16, 0.98, -0.1986, -0.01052, 0.98, -0.1986, -0.01052, 0.98, -0.1986, -0.01052, 0.98, -0.1986, -0.01052, -0.1944, -0.9678, 0.16, -0.1944, -0.9678, 0.16, -0.1944, -0.9678, 0.16, -0.1944, -0.9678, 0.16, -0.98, 0.1986, 0.01052, -0.98, 0.1986, 0.01052, -0.98, 0.1986, 0.01052, -0.98, 0.1986, 0.01052, 0.04194, 0.1547, 0.9871, 0.04194, 0.1547, 0.9871, 0.04194, 0.1547, 0.9871, 0.04194, 0.1547, 0.9871, 0.07496, 0.6729, 0.7359, 0.07496, 0.6729, 0.7359, 0.07496, 0.6729, 0.7359, 0.07496, 0.6729, 0.7359, -0.1276, -0.7968, 0.5906, -0.1276, -0.7968, 0.5906, -0.1276, -0.7968, 0.5906, -0.1276, -0.7968, 0.5906, -0.9821, 0.1835, -0.04222, -0.9821, 0.1835, -0.04222, -0.9821, 0.1835, -0.04222, -0.9821, 0.1835, -0.04222, 0.1259, 0.7849, -0.6067, 0.1259, 0.7849, -0.6067, 0.1259, 0.7849, -0.6067, 0.1259, 0.7849, -0.6067, 0.9892, -0.1337, 0.06003, 0.9892, -0.1337, 0.06003, 0.9892, -0.1337, 0.06003, 0.9892, -0.1337, 0.06003, -0.01964, 0.4847, 0.8745, -0.01964, 0.4847, 0.8745, -0.01964, 0.4847, 0.8745, -0.01964, 0.4847, 0.8745, -0.1758, -0.9003, 0.3981, -0.1758, -0.9003, 0.3981, -0.1758, -0.9003, 0.3981, -0.1758, -0.9003, 0.3981, -0.3558, -0.9344, -0.01934, -0.3558, -0.9344, -0.01934, -0.3558, -0.9344, -0.01934, -0.3558, -0.9344, -0.01934, 0.1755, 0.8972, -0.4051, 0.1755, 0.8972, -0.4051, 0.1755, 0.8972, -0.4051, 0.1755, 0.8972, -0.4051, 0.9821, -0.1834, 0.04257, 0.9821, -0.1834, 0.04257, 0.9821, -0.1834, 0.04257, 0.9821, -0.1834, 0.04257, 0.173, 0.9831, -0.06006, 0.173, 0.9831, -0.06006, 0.173, 0.9831, -0.06006, 0.173, 0.9831, -0.06006, 0.9841, -0.1751, -0.03126, 0.9841, -0.1751, -0.03126, 0.9841, -0.1751, -0.03126, 0.9841, -0.1751, -0.03126, -0.173, -0.9831, 0.06006, -0.173, -0.9831, 0.06006, -0.173, -0.9831, 0.06006, -0.173, -0.9831, 0.06006, -0.9841, 0.1751, 0.03126, -0.9841, 0.1751, 0.03126, -0.9841, 0.1751, 0.03126, -0.9841, 0.1751, 0.03126, 0.04125, 0.05369, 0.9977, 0.04125, 0.05369, 0.9977, 0.04125, 0.05369, 0.9977, 0.04125, 0.05369, 0.9977, 0.184, 0.9801, -0.07448, 0.184, 0.9801, -0.07448, 0.184, 0.9801, -0.07448, 0.184, 0.9801, -0.07448, 0.9765, -0.1736, 0.1274, 0.9765, -0.1736, 0.1274, 0.9765, -0.1736, 0.1274, 0.9765, -0.1736, 0.1274, -0.184, -0.9801, 0.07448, -0.184, -0.9801, 0.07448, -0.184, -0.9801, 0.07448, -0.184, -0.9801, 0.07448, -0.9765, 0.1736, -0.1274, -0.9765, 0.1736, -0.1274, -0.9765, 0.1736, -0.1274, -0.9765, 0.1736, -0.1274, -0.1119, 0.09617, 0.9891, -0.1119, 0.09617, 0.9891, -0.1119, 0.09617, 0.9891, -0.1119, 0.09617, 0.9891, 0.1736, 0.9838, -0.04522, 0.1736, 0.9838, -0.04522, 0.1736, 0.9838, -0.04522, 0.1736, 0.9838, -0.04522, 0.9843, -0.1747, -0.02354, 0.9843, -0.1747, -0.02354, 0.9843, -0.1747, -0.02354, 0.9843, -0.1747, -0.02354, -0.1736, -0.9838, 0.04522, -0.1736, -0.9838, 0.04522, -0.1736, -0.9838, 0.04522, -0.1736, -0.9838, 0.04522, -0.9843, 0.1747, 0.02354, -0.9843, 0.1747, 0.02354, -0.9843, 0.1747, 0.02354, -0.9843, 0.1747, 0.02354, 0.04125, 0.05369, 0.9977, 0.04125, 0.05369, 0.9977, 0.04125, 0.05369, 0.9977, 0.04125, 0.05369, 0.9977, 0.1768, 0.9754, 0.1317, 0.1768, 0.9754, 0.1317, 0.1768, 0.9754, 0.1317, 0.1768, 0.9754, 0.1317, 0.9841, -0.1778, -0.004325, 0.9841, -0.1778, -0.004325, 0.9841, -0.1778, -0.004325, 0.9841, -0.1778, -0.004325, -0.1768, -0.9754, -0.1317, -0.1768, -0.9754, -0.1317, -0.1768, -0.9754, -0.1317, -0.1768, -0.9754, -0.1317, -0.9841, 0.1778, 0.004325, -0.9841, 0.1778, 0.004325, -0.9841, 0.1778, 0.004325, -0.9841, 0.1778, 0.004325, 0.01919, 0.1304, -0.9913, 0.01919, 0.1304, -0.9913, 0.01919, 0.1304, -0.9913, 0.01919, 0.1304, -0.9913, -0.01919, -0.1304, 0.9913, -0.01919, -0.1304, 0.9913, -0.01919, -0.1304, 0.9913, -0.01919, -0.1304, 0.9913, 0.6215, -0.2151, 0.7533, 0.6215, -0.2151, 0.7533, 0.6215, -0.2151, 0.7533, 0.6215, -0.2151, 0.7533, 0.9252, -0.2574, -0.2789, 0.9252, -0.2574, -0.2789, 0.9252, -0.2574, -0.2789, 0.9252, -0.2574, -0.2789, -0.98, 0.1986, 0.01052, -0.98, 0.1986, 0.01052, -0.98, 0.1986, 0.01052, -0.98, 0.1986, 0.01052, -0.9193, 0.2541, 0.3004, -0.9193, 0.2541, 0.3004, -0.9193, 0.2541, 0.3004, -0.9193, 0.2541, 0.3004, 0.3608, 0.9321, 0.03089, 0.3608, 0.9321, 0.03089, 0.3608, 0.9321, 0.03089, 0.3608, 0.9321, 0.03089, -0.9943, 0.0001369, 0.107, -0.9943, 0.0001369, 0.107, -0.9943, 0.0001369, 0.107, -0.9943, 0.0001369, 0.107, 0.01668, 0.988, 0.1537, 0.01668, 0.988, 0.1537, 0.01668, 0.988, 0.1537, 0.01668, 0.988, 0.1537, 0.9943, -0.0001372, -0.107, 0.9943, -0.0001372, -0.107, 0.9943, -0.0001372, -0.107, 0.9943, -0.0001372, -0.107, -0.01668, -0.988, -0.1537, -0.01668, -0.988, -0.1537, -0.01668, -0.988, -0.1537, -0.01668, -0.988, -0.1537, -0.1057, 0.1547, -0.9823, -0.1057, 0.1547, -0.9823, -0.1057, 0.1547, -0.9823, -0.1057, 0.1547, -0.9823, 0.1057, -0.1547, 0.9823, 0.1057, -0.1547, 0.9823, 0.1057, -0.1547, 0.9823, 0.1057, -0.1547, 0.9823, 0.1509, 0.9784, -0.1412, 0.1509, 0.9784, -0.1412, 0.1509, 0.9784, -0.1412, 0.1509, 0.9784, -0.1412, 0.9508, -0.1827, -0.2502, 0.9508, -0.1827, -0.2502, 0.9508, -0.1827, -0.2502, 0.9508, -0.1827, -0.2502, -0.1509, -0.9784, 0.1412, -0.1509, -0.9784, 0.1412, -0.1509, -0.9784, 0.1412, -0.1509, -0.9784, 0.1412, -0.9508, 0.1827, 0.2502, -0.9508, 0.1827, 0.2502, -0.9508, 0.1827, 0.2502, -0.9508, 0.1827, 0.2502, 0.2706, 0.09647, 0.9579, 0.2706, 0.09647, 0.9579, 0.2706, 0.09647, 0.9579, 0.2706, 0.09647, 0.9579, 0.04194, 0.1547, 0.9871, 0.04194, 0.1547, 0.9871, 0.04194, 0.1547, 0.9871, 0.04194, 0.1547, 0.9871, -0.1944, -0.9678, 0.16, -0.1944, -0.9678, 0.16, -0.1944, -0.9678, 0.16, -0.1944, -0.9678, 0.16, -0.316, -0.9452, -0.0819, -0.316, -0.9452, -0.0819, -0.316, -0.9452, -0.0819, -0.316, -0.9452, -0.0819, 0.1944, 0.9678, -0.16, 0.1944, 0.9678, -0.16, 0.1944, 0.9678, -0.16, 0.1944, 0.9678, -0.16, 0.98, -0.1986, -0.01052, 0.98, -0.1986, -0.01052, 0.98, -0.1986, -0.01052, 0.98, -0.1986, -0.01052, 0.4265, -0.8902, -0.16, 0.4265, -0.8902, -0.16, 0.4265, -0.8902, -0.16, 0.4265, -0.8902, -0.16, -0.9025, -0.4305, -0.01052, -0.9025, -0.4305, -0.01052, -0.9025, -0.4305, -0.01052, -0.9025, -0.4305, -0.01052, -0.4265, 0.8902, 0.16, -0.4265, 0.8902, 0.16, -0.4265, 0.8902, 0.16, -0.4265, 0.8902, 0.16, 0.9025, 0.4305, 0.01052, 0.9025, 0.4305, 0.01052, 0.9025, 0.4305, 0.01052, 0.9025, 0.4305, 0.01052, 0.05951, -0.1489, 0.9871, 0.05951, -0.1489, 0.9871, 0.05951, -0.1489, 0.9871, 0.05951, -0.1489, 0.9871, -0.9945, -0.01673, 0.1032, -0.9945, -0.01673, 0.1032, -0.9945, -0.01673, 0.1032, -0.9945, -0.01673, 0.1032, 0.008813, 0.9311, 0.3646, 0.008813, 0.9311, 0.3646, 0.008813, 0.9311, 0.3646, 0.008813, 0.9311, 0.3646, 0.9951, 0.01488, -0.09813, 0.9951, 0.01488, -0.09813, 0.9951, 0.01488, -0.09813, 0.9951, 0.01488, -0.09813, -0.009724, -0.9293, -0.3692, -0.009724, -0.9293, -0.3692, -0.009724, -0.9293, -0.3692, -0.009724, -0.9293, -0.3692, -0.1057, 0.1547, -0.9823, -0.1057, 0.1547, -0.9823, -0.1057, 0.1547, -0.9823, -0.1057, 0.1547, -0.9823, 0.2597, -0.4978, 0.8275, 0.2597, -0.4978, 0.8275, 0.2597, -0.4978, 0.8275, 0.2597, -0.4978, 0.8275, -0.9955, -0.06789, -0.06596, -0.9955, -0.06789, -0.06596, -0.9955, -0.06789, -0.06596, -0.9955, -0.06789, -0.06596, -0.07396, 0.9591, 0.2732, -0.07396, 0.9591, 0.2732, -0.07396, 0.9591, 0.2732, -0.07396, 0.9591, 0.2732, 0.9955, 0.06768, 0.06671, 0.9955, 0.06768, 0.06671, 0.9955, 0.06768, 0.06671, 0.9955, 0.06768, 0.06671, 0.07393, -0.9592, -0.2729, 0.07393, -0.9592, -0.2729, 0.07393, -0.9592, -0.2729, 0.07393, -0.9592, -0.2729, -0.1069, -0.4701, 0.8761, -0.1069, -0.4701, 0.8761, -0.1069, -0.4701, 0.8761, -0.1069, -0.4701, 0.8761, -0.9986, -0.02717, -0.04493, -0.9986, -0.02717, -0.04493, -0.9986, -0.02717, -0.04493, -0.9986, -0.02717, -0.04493, -0.03036, 0.9969, 0.07272, -0.03036, 0.9969, 0.07272, -0.03036, 0.9969, 0.07272, -0.03036, 0.9969, 0.07272, 0.9986, 0.02717, 0.04493, 0.9986, 0.02717, 0.04493, 0.9986, 0.02717, 0.04493, 0.9986, 0.02717, 0.04493, 0.03036, -0.9969, -0.07272, 0.03036, -0.9969, -0.07272, 0.03036, -0.9969, -0.07272, 0.03036, -0.9969, -0.07272, -0.0468, -0.08088, 0.9956, -0.0468, -0.08088, 0.9956, -0.0468, -0.08088, 0.9956, -0.0468, -0.08088, 0.9956, 0.1603, -0.1098, 0.9809, 0.1603, -0.1098, 0.9809, 0.1603, -0.1098, 0.9809, 0.1603, -0.1098, 0.9809, 0.9388, -0.2985, -0.1719, 0.9388, -0.2985, -0.1719, 0.9388, -0.2985, -0.1719, 0.9388, -0.2985, -0.1719, 0.03971, -0.9903, -0.1334, 0.03971, -0.9903, -0.1334, 0.03971, -0.9903, -0.1334, 0.03971, -0.9903, -0.1334, -0.9388, 0.2985, 0.1719, -0.9388, 0.2985, 0.1719, -0.9388, 0.2985, 0.1719, -0.9388, 0.2985, 0.1719, 0.316, 0.9452, 0.0819, 0.316, 0.9452, 0.0819, 0.316, 0.9452, 0.0819, 0.316, 0.9452, 0.0819, -0.04712, -0.1352, 0.9897, -0.04712, -0.1352, 0.9897, -0.04712, -0.1352, 0.9897, -0.04712, -0.1352, 0.9897, 0.9981, 0.03302, 0.05203, 0.9981, 0.03302, 0.05203, 0.9981, 0.03302, 0.05203, 0.9981, 0.03302, 0.05203, -0.316, -0.9452, -0.0819, -0.316, -0.9452, -0.0819, -0.316, -0.9452, -0.0819, -0.316, -0.9452, -0.0819, -0.9981, -0.03302, -0.05203, -0.9981, -0.03302, -0.05203, -0.9981, -0.03302, -0.05203, -0.9981, -0.03302, -0.05203, -0.03971, 0.9903, 0.1334, -0.03971, 0.9903, 0.1334, -0.03971, 0.9903, 0.1334, -0.03971, 0.9903, 0.1334, 0.1603, -0.1098, 0.9809, 0.1603, -0.1098, 0.9809, 0.1603, -0.1098, 0.9809, 0.1603, -0.1098, 0.9809, 0.9388, -0.2985, -0.1719, 0.9388, -0.2985, -0.1719, 0.9388, -0.2985, -0.1719, 0.9388, -0.2985, -0.1719, -0.3329, -0.942, 0.04208, -0.3329, -0.942, 0.04208, -0.3329, -0.942, 0.04208, -0.3329, -0.942, 0.04208, -0.9388, 0.2985, 0.1719, -0.9388, 0.2985, 0.1719, -0.9388, 0.2985, 0.1719, -0.9388, 0.2985, 0.1719, 0.316, 0.9452, 0.0819, 0.316, 0.9452, 0.0819, 0.316, 0.9452, 0.0819, 0.316, 0.9452, 0.0819, 0.507, -0.08514, 0.8577, 0.507, -0.08514, 0.8577, 0.507, -0.08514, 0.8577, 0.507, -0.08514, 0.8577, 0.8232, -0.3062, -0.4781, 0.8232, -0.3062, -0.4781, 0.8232, -0.3062, -0.4781, 0.8232, -0.3062, -0.4781, -0.8251, 0.3067, 0.4745, -0.8251, 0.3067, 0.4745, -0.8251, 0.3067, 0.4745, -0.8251, 0.3067, 0.4745, 0.3329, 0.942, -0.04205, 0.3329, 0.942, -0.04205, 0.3329, 0.942, -0.04205, 0.3329, 0.942, -0.04205, 0.03068, -0.9964, -0.0795, 0.03068, -0.9964, -0.0795, 0.03068, -0.9964, -0.0795, 0.03068, -0.9964, -0.0795, 0.9984, 0.02683, 0.04911, 0.9984, 0.02683, 0.04911, 0.9984, 0.02683, 0.04911, 0.9984, 0.02683, 0.04911, -0.03068, 0.9964, 0.0795, -0.03068, 0.9964, 0.0795, -0.03068, 0.9964, 0.0795, -0.03068, 0.9964, 0.0795, -0.9984, -0.02683, -0.04911, -0.9984, -0.02683, -0.04911, -0.9984, -0.02683, -0.04911, -0.9984, -0.02683, -0.04911, -0.01668, -0.988, -0.1537, -0.01668, -0.988, -0.1537, -0.01668, -0.988, -0.1537, -0.01668, -0.988, -0.1537, 0.9943, -0.0001372, -0.107, 0.9943, -0.0001372, -0.107, 0.9943, -0.0001372, -0.107, 0.9943, -0.0001372, -0.107, 0.01668, 0.988, 0.1537, 0.01668, 0.988, 0.1537, 0.01668, 0.988, 0.1537, 0.01668, 0.988, 0.1537, -0.9943, 0.0001372, 0.107, -0.9943, 0.0001372, 0.107, -0.9943, 0.0001372, 0.107, -0.9943, 0.0001372, 0.107, -0.316, -0.9452, -0.08189, -0.316, -0.9452, -0.08189, -0.316, -0.9452, -0.08189, -0.316, -0.9452, -0.08189, 0.9388, -0.2985, -0.1719, 0.9388, -0.2985, -0.1719, 0.9388, -0.2985, -0.1719, 0.9388, -0.2985, -0.1719, 0.316, 0.9452, 0.0819, 0.316, 0.9452, 0.0819, 0.316, 0.9452, 0.0819, 0.316, 0.9452, 0.0819, -0.9388, 0.2985, 0.1719, -0.9388, 0.2985, 0.1719, -0.9388, 0.2985, 0.1719, -0.9388, 0.2985, 0.1719, -0.3533, -0.9349, -0.0331, -0.3533, -0.9349, -0.0331, -0.3533, -0.9349, -0.0331, -0.3533, -0.9349, -0.0331, 0.8968, -0.328, -0.2968, 0.8968, -0.328, -0.2968, 0.8968, -0.328, -0.2968, 0.8968, -0.328, -0.2968, 0.3533, 0.9349, 0.0331, 0.3533, 0.9349, 0.0331, 0.3533, 0.9349, 0.0331, 0.3533, 0.9349, 0.0331, -0.8968, 0.328, 0.2968, -0.8968, 0.328, 0.2968, -0.8968, 0.328, 0.2968, -0.8968, 0.328, 0.2968, -0.9836, 0.1801, 0.0103, -0.9836, 0.1801, 0.0103, -0.9836, 0.1801, 0.0103, -0.9836, 0.1801, 0.0103, -0.1763, -0.9717, 0.1574, -0.1763, -0.9717, 0.1574, -0.1763, -0.9717, 0.1574, -0.1763, -0.9717, 0.1574, 0.9836, -0.1801, -0.0103, 0.9836, -0.1801, -0.0103, 0.9836, -0.1801, -0.0103, 0.9836, -0.1801, -0.0103, 0.1763, 0.9717, -0.1574, 0.1763, 0.9717, -0.1574, 0.1763, 0.9717, -0.1574, 0.1763, 0.9717, -0.1574, -0.9508, 0.1827, 0.2502, -0.9508, 0.1827, 0.2502, -0.9508, 0.1827, 0.2502, -0.9508, 0.1827, 0.2502, -0.1509, -0.9784, 0.1412, -0.1509, -0.9784, 0.1412, -0.1509, -0.9784, 0.1412, -0.1509, -0.9784, 0.1412, 0.9508, -0.1827, -0.2502, 0.9508, -0.1827, -0.2502, 0.9508, -0.1827, -0.2502, 0.9508, -0.1827, -0.2502, 0.1509, 0.9784, -0.1412, 0.1509, 0.9784, -0.1412, 0.1509, 0.9784, -0.1412, 0.1509, 0.9784, -0.1412, 0.03068, -0.9964, -0.0795, 0.03068, -0.9964, -0.0795, 0.03068, -0.9964, -0.0795, 0.03068, -0.9964, -0.0795, 0.9984, 0.02683, 0.04911, 0.9984, 0.02683, 0.04911, 0.9984, 0.02683, 0.04911, 0.9984, 0.02683, 0.04911, -0.03068, 0.9964, 0.0795, -0.03068, 0.9964, 0.0795, -0.03068, 0.9964, 0.0795, -0.03068, 0.9964, 0.0795, -0.9984, -0.02683, -0.04911, -0.9984, -0.02683, -0.04911, -0.9984, -0.02683, -0.04911, -0.9984, -0.02683, -0.04911, 0.03036, -0.9969, -0.07272, 0.03036, -0.9969, -0.07272, 0.03036, -0.9969, -0.07272, 0.03036, -0.9969, -0.07272, 0.9986, 0.02717, 0.04493, 0.9986, 0.02717, 0.04493, 0.9986, 0.02717, 0.04493, 0.9986, 0.02717, 0.04493, -0.03036, 0.9969, 0.07272, -0.03036, 0.9969, 0.07272, -0.03036, 0.9969, 0.07272, -0.03036, 0.9969, 0.07272, -0.9986, -0.02717, -0.04493, -0.9986, -0.02717, -0.04493, -0.9986, -0.02717, -0.04493, -0.9986, -0.02717, -0.04493, -0.9782, 0.2075, -0.005107, -0.9782, 0.2075, -0.005107, -0.9782, 0.2075, -0.005107, -0.9782, 0.2075, -0.005107, -0.2038, -0.9555, 0.2133, -0.2038, -0.9555, 0.2133, -0.2038, -0.9555, 0.2133, -0.2038, -0.9555, 0.2133, 0.9782, -0.2075, 0.005107, 0.9782, -0.2075, 0.005107, 0.9782, -0.2075, 0.005107, 0.9782, -0.2075, 0.005107, 0.2038, 0.9555, -0.2133, 0.2038, 0.9555, -0.2133, 0.2038, 0.9555, -0.2133, 0.2038, 0.9555, -0.2133, -0.7645, -0.4763, 0.4344, -0.7645, -0.4763, 0.4344, -0.7645, -0.4763, 0.4344, -0.7645, -0.4763, 0.4344, -0.1818, 0.1396, 0.9734, -0.1818, 0.1396, 0.9734, -0.1818, 0.1396, 0.9734, -0.1818, 0.1396, 0.9734, 0.6362, -0.4492, 0.6272, 0.6362, -0.4492, 0.6272, 0.6362, -0.4492, 0.6272, 0.6362, -0.4492, 0.6272, -0.04722, -0.9923, 0.1143, -0.04722, -0.9923, 0.1143, -0.04722, -0.9923, 0.1143, -0.04722, -0.9923, 0.1143, -0.9892, -0.07642, 0.1249, -0.9892, -0.07642, 0.1249, -0.9892, -0.07642, 0.1249, -0.9892, -0.07642, 0.1249, -0.4558, 0.6002, 0.6572, -0.4558, 0.6002, 0.6572, -0.4558, 0.6002, 0.6572, -0.4558, 0.6002, 0.6572, 0.1558, -0.2407, 0.958, 0.1558, -0.2407, 0.958, 0.1558, -0.2407, 0.958, 0.1558, -0.2407, 0.958, -0.4731, -0.7886, 0.3927, -0.4731, -0.7886, 0.3927, -0.4731, -0.7886, 0.3927, -0.4731, -0.7886, 0.3927, -0.7377, -0.07624, 0.6708, -0.7377, -0.07624, 0.6708, -0.7377, -0.07624, 0.6708, -0.7377, -0.07624, 0.6708, -0.05475, 0.6499, 0.758, -0.05475, 0.6499, 0.758, -0.05475, 0.6499, 0.758, -0.05475, 0.6499, 0.758, 0.6745, -0.03806, 0.7373, 0.6745, -0.03806, 0.7373, 0.6745, -0.03806, 0.7373, 0.6745, -0.03806, 0.7373, -0.01159, -0.7595, 0.6504, -0.01159, -0.7595, 0.6504, -0.01159, -0.7595, 0.6504, -0.01159, -0.7595, 0.6504, -0.5545, 0.1344, 0.8213, -0.5545, 0.1344, 0.8213, -0.5545, 0.1344, 0.8213, -0.5545, 0.1344, 0.8213, 0.3323, 0.5829, 0.7415, 0.3323, 0.5829, 0.7415, 0.3323, 0.5829, 0.7415, 0.3323, 0.5829, 0.7415, 0.7715, -0.2866, 0.568, 0.7715, -0.2866, 0.568, 0.7715, -0.2866, 0.568, 0.7715, -0.2866, 0.568, -0.1116, -0.7564, 0.6445, -0.1116, -0.7564, 0.6445, -0.1116, -0.7564, 0.6445, -0.1116, -0.7564, 0.6445, 0.08221, 0.7286, 0.68, 0.08221, 0.7286, 0.68, 0.08221, 0.7286, 0.68, 0.08221, 0.7286, 0.68, 0.6406, -0.09697, 0.7617, 0.6406, -0.09697, 0.7617, 0.6406, -0.09697, 0.7617, 0.6406, -0.09697, 0.7617, -0.1857, -0.6592, 0.7287, -0.1857, -0.6592, 0.7287, -0.1857, -0.6592, 0.7287, -0.1857, -0.6592, 0.7287, -0.7441, 0.1663, 0.647, -0.7441, 0.1663, 0.647, -0.7441, 0.1663, 0.647, -0.7441, 0.1663, 0.647, 0.1511, 0.7299, 0.6666, 0.1511, 0.7299, 0.6666, 0.1511, 0.7299, 0.6666, 0.1511, 0.7299, 0.6666, 0.7233, -0.08545, 0.6852, 0.7233, -0.08545, 0.6852, 0.7233, -0.08545, 0.6852, 0.7233, -0.08545, 0.6852, -0.09391, -0.6607, 0.7447, -0.09391, -0.6607, 0.7447, -0.09391, -0.6607, 0.7447, -0.09391, -0.6607, 0.7447, -0.6685, 0.162, 0.7259, -0.6685, 0.162, 0.7259, -0.6685, 0.162, 0.7259, -0.6685, 0.162, 0.7259, 0.1062, 0.9906, 0.08587, 0.1062, 0.9906, 0.08587, 0.1062, 0.9906, 0.08587, 0.1062, 0.9906, 0.08587, 0.7442, 0.4102, 0.5271, 0.7442, 0.4102, 0.5271, 0.7442, 0.4102, 0.5271, 0.7442, 0.4102, 0.5271, -0.005862, -0.09876, 0.9951, -0.005862, -0.09876, 0.9951, -0.005862, -0.09876, 0.9951, -0.005862, -0.09876, 0.9951, -0.6626, 0.5445, 0.5143, -0.6626, 0.5445, 0.5143, -0.6626, 0.5445, 0.5143, -0.6626, 0.5445, 0.5143, 0.1169, 0.94, 0.3204, 0.1169, 0.94, 0.3204, 0.1169, 0.94, 0.3204, 0.1169, 0.94, 0.3204, 0.7045, 0.2131, 0.6769, 0.7045, 0.2131, 0.6769, 0.7045, 0.2131, 0.6769, 0.7045, 0.2131, 0.6769, -0.1558, -0.3053, 0.9394, -0.1558, -0.3053, 0.9394, -0.1558, -0.3053, 0.9394, -0.1558, -0.3053, 0.9394, -0.6824, 0.4638, 0.5649, -0.6824, 0.4638, 0.5649, -0.6824, 0.4638, 0.5649, -0.6824, 0.4638, 0.5649, -0.3058, 0.01485, 0.952, -0.3058, 0.01485, 0.952, -0.3058, 0.01485, 0.952, -0.3058, 0.01485, 0.952, 0.712, 0.4531, 0.5364, 0.712, 0.4531, 0.5364, 0.712, 0.4531, 0.5364, 0.712, 0.4531, 0.5364, 0.9266, -0.2631, 0.2688, 0.9266, -0.2631, 0.2688, 0.9266, -0.2631, 0.2688, 0.9266, -0.2631, 0.2688, 0.172, -0.8105, 0.5599, 0.172, -0.8105, 0.5599, 0.172, -0.8105, 0.5599, 0.172, -0.8105, 0.5599, 0.1671, 0.7938, 0.5848, 0.1671, 0.7938, 0.5848, 0.1671, 0.7938, 0.5848, 0.1671, 0.7938, 0.5848, 0.7226, -0.03098, 0.6905, 0.7226, -0.03098, 0.6905, 0.7226, -0.03098, 0.6905, 0.7226, -0.03098, 0.6905, -0.1078, -0.5749, 0.8111, -0.1078, -0.5749, 0.8111, -0.1078, -0.5749, 0.8111, -0.1078, -0.5749, 0.8111, -0.6633, 0.2498, 0.7054, -0.6633, 0.2498, 0.7054, -0.6633, 0.2498, 0.7054, -0.6633, 0.2498, 0.7054, -0.5545, 0.1344, 0.8213, -0.5545, 0.1344, 0.8213, -0.5545, 0.1344, 0.8213, -0.5545, 0.1344, 0.8213, 0.3323, 0.5829, 0.7415, 0.3323, 0.5829, 0.7415, 0.3323, 0.5829, 0.7415, 0.3323, 0.5829, 0.7415, 0.7715, -0.2866, 0.568, 0.7715, -0.2866, 0.568, 0.7715, -0.2866, 0.568, 0.7715, -0.2866, 0.568, -0.1116, -0.7564, 0.6445, -0.1116, -0.7564, 0.6445, -0.1116, -0.7564, 0.6445, -0.1116, -0.7564, 0.6445, -0.7391, -0.1189, 0.663, -0.7391, -0.1189, 0.663, -0.7391, -0.1189, 0.663, -0.7391, -0.1189, 0.663, -0.0614, 0.6046, 0.7941, -0.0614, 0.6046, 0.7941, -0.0614, 0.6046, 0.7941, -0.0614, 0.6046, 0.7941, 0.6724, -0.07225, 0.7366, 0.6724, -0.07225, 0.7366, 0.6724, -0.07225, 0.7366, 0.6724, -0.07225, 0.7366, -0.005234, -0.7958, 0.6055, -0.005234, -0.7958, 0.6055, -0.005234, -0.7958, 0.6055, -0.005234, -0.7958, 0.6055, -0.5545, 0.1344, 0.8213, -0.5545, 0.1344, 0.8213, -0.5545, 0.1344, 0.8213, -0.5545, 0.1344, 0.8213, 0.3323, 0.5829, 0.7415, 0.3323, 0.5829, 0.7415, 0.3323, 0.5829, 0.7415, 0.3323, 0.5829, 0.7415, 0.7715, -0.2866, 0.568, 0.7715, -0.2866, 0.568, 0.7715, -0.2866, 0.568, 0.7715, -0.2866, 0.568, -0.1116, -0.7564, 0.6445, -0.1116, -0.7564, 0.6445, -0.1116, -0.7564, 0.6445, -0.1116, -0.7564, 0.6445, -0.2276, 0.164, 0.9599, -0.2276, 0.164, 0.9599, -0.2276, 0.164, 0.9599, -0.2276, 0.164, 0.9599, 0.5804, 0.5901, 0.5611, 0.5804, 0.5901, 0.5611, 0.5804, 0.5901, 0.5611, 0.5804, 0.5901, 0.5611, 0.9239, -0.2765, 0.2645, 0.9239, -0.2765, 0.2645, 0.9239, -0.2765, 0.2645, 0.9239, -0.2765, 0.2645, 0.1247, -0.7457, 0.6546, 0.1247, -0.7457, 0.6546, 0.1247, -0.7457, 0.6546, 0.1247, -0.7457, 0.6546, 0.0686, -0.8157, -0.5744, 0.0686, -0.8157, -0.5744, 0.0686, -0.8157, -0.5744, 0.0686, -0.8157, -0.5744])] * 3)])

# ---- objects
ob_case = bpy.data.objects.new('case', me_cube_030)
ob_fries = bpy.data.objects.new('fries', me_cube_057)

# ---- transforms, parenting, visibility, modifiers, constraints
ob_case.location = (0.0, 0.0, 0.0)
ob_case.color = (0.8, 0.8, 0.8, 1.0)
ob_fries.location = (0.0, 0.0, 0.0)
ob_fries.color = (0.8, 0.8, 0.8, 1.0)

# ---- collection membership
col_collection.objects.link(ob_case)
col_collection.objects.link(ob_fries)

# ---- scene / render settings (as saved in the file)
scene.frame_start = 1; scene.frame_end = 250; scene.frame_set(1)
scene.render.engine = 'BLENDER_EEVEE_NEXT'
scene.cycles.use_denoising = False
scene.cycles.samples = 128
scene.cycles.sampling_pattern = 'TABULATED_SOBOL'
scene.cycles.use_adaptive_sampling = False
scene.cycles.use_light_tree = False
scene.view_settings.view_transform = 'Filmic'
bpy.context.view_layer.update()

# ---- added for rendering (the .blend has no active camera and no usable light): camera, sun
cam_auto = bpy.data.cameras.new('AutoCamera')
cam_auto.lens = 50.0
cam_auto.sensor_width = 36.0
cam_auto.clip_end = 1000.0
ob_auto_camera = bpy.data.objects.new('AutoCamera', cam_auto)
scene.collection.objects.link(ob_auto_camera)
ob_auto_camera.location = (0.343539, -0.402732, 0.406935)
ob_auto_camera.rotation_euler = (1.09748, -7.21219e-08, 0.694738)
scene.camera = ob_auto_camera
light_auto_sun = bpy.data.lights.new('AutoSun', 'SUN')
light_auto_sun.energy = 3.0
light_auto_sun.angle = 0.0523599
ob_auto_sun = bpy.data.objects.new('AutoSun', light_auto_sun)
scene.collection.objects.link(ob_auto_sun)
ob_auto_sun.rotation_euler = (0.872665, 0.174533, 0.523599)
bpy.context.view_layer.update()

